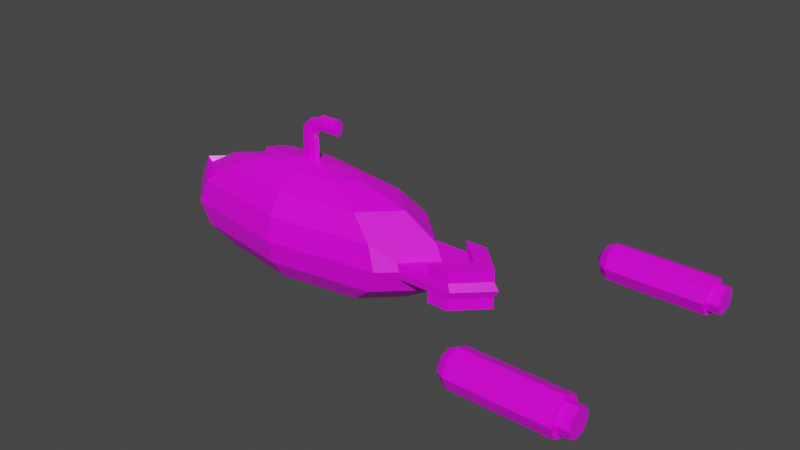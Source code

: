 # Source: Chase.blend  (saved by Blender 2.80.75; exported with 4.5.12 LTS)
import bpy
from mathutils import Matrix  # noqa: F401  (used for matrix-valued properties, if any)

bpy.ops.wm.read_factory_settings(use_empty=True)
scene = bpy.context.scene
scene.name = 'Scene'

# ---- collections
col_collection = bpy.data.collections.new('Collection'); scene.collection.children.link(col_collection)

# ---- images (referenced by path relative to the original .blend; pixels are not part of the script)
import os
ASSET_DIR = os.environ.get("B2B_ASSET_DIR", "")  # directory of the original .blend (textures are referenced by path, not embedded)
HERE = os.path.dirname(os.path.abspath(__file__))  # packed textures are extracted next to this script under _unpacked/

def load_image(name, relpath, width, height, colorspace="sRGB"):
    """Load a texture the original file referenced (path relative to the .blend, or extracted next to this script)."""
    p = next((c for c in (os.path.join(HERE, relpath), os.path.join(ASSET_DIR, relpath)) if relpath and os.path.exists(c)), "")
    if p:
        img = bpy.data.images.load(p, check_existing=True)
        img.name = name
    else:  # same state as the original file: an image datablock whose file is absent (Cycles renders it pink)
        img = bpy.data.images.new(name, width, height)
        img.source = "FILE"
        img.filepath = "//" + (relpath or name)
    img.colorspace_settings.name = colorspace
    return img
img_imphenziapalette01_png_001 = load_image('ImphenziaPalette01.png.001', 'ImphenziaPalette01.png', 1024, 1024, 'sRGB')

# ---- materials (node trees are filled in below, after node groups)
mat_material = bpy.data.materials.new('Material')
mat_material.alpha_threshold = 0.0
mat_material.use_transparent_shadow = False
mat_material.line_color = (0.0, 0.0, 0.0, 1.0)

# ---- material node trees
mat_material.use_nodes = True; mat_material.node_tree.nodes.clear()
_N = mat_material.node_tree.nodes; _L = mat_material.node_tree.links
n0 = _N.new('ShaderNodeOutputMaterial'); n0.name = 'Material Output'; n0.location = (300, 300)
n1 = _N.new('ShaderNodeBsdfPrincipled'); n1.name = 'Principled BSDF'; n1.location = (10, 300)
n1.distribution = 'GGX'
n1.subsurface_method = 'BURLEY'
n1.inputs[2].default_value = 0.4
n1.inputs[3].default_value = 1.45
n1.inputs[27].default_value = (0.0, 0.0, 0.0, 1.0)
n1.inputs[28].default_value = 1.0
n2 = _N.new('ShaderNodeTexImage'); n2.name = 'Image Texture'; n2.location = (-538, 154)
n2.image = img_imphenziapalette01_png_001
n2.interpolation = 'Closest'
_L.new(n1.outputs[0], n0.inputs[0])
_L.new(n2.outputs[0], n1.inputs[0])
n0.is_active_output = True

# ---- world
world_world = bpy.data.worlds.new('World'); scene.world = world_world
world_world.use_nodes = True; world_world.node_tree.nodes.clear()
_N = world_world.node_tree.nodes; _L = world_world.node_tree.links
n0 = _N.new('ShaderNodeOutputWorld'); n0.name = 'World Output'; n0.location = (300, 300)
n1 = _N.new('ShaderNodeBackground'); n1.name = 'Background'; n1.location = (10, 300)
n1.inputs[0].default_value = (0.05088, 0.05088, 0.05088, 1.0)
_L.new(n1.outputs[0], n0.inputs[0])
n0.is_active_output = True
world_world.color = (0.05088, 0.05088, 0.05088)
world_world.use_sun_shadow = False
world_world.sun_shadow_jitter_overblur = 0.0

# ---- meshes
me_sphere = bpy.data.meshes.new('Sphere')
me_sphere.from_pydata([(0.0, 1.0, -4.371e-08), (0.2161, 3.521e-07, 1.504), (0.2706, 0.2706, 0.9239), (0.5, 0.5, 0.7071), (0.7915, 0.4447, 0.1224), (0.812, 0.4633, -4.272e-08), (0.7915, 0.4447, -0.1224), (0.5, 0.5, -0.7071), (0.2706, 0.2706, -0.9239), (0.06109, 1.485e-07, 0.9988), (0.7071, 1.634e-07, 0.7071), (0.9683, 1.664e-07, 0.1211), (1.316, 1.454e-07, 0.1211), (0.9239, 1.634e-07, -0.3827), (0.7071, 1.634e-07, -0.7071), (0.3827, 1.485e-07, -0.9239), (0.0, 1.51e-07, -1.0), (0.0432, -0.0432, 0.9988), (0.5, -0.5, 0.7071), (0.7915, -0.4447, 0.1224), (0.812, -0.4633, -4.272e-08), (0.7915, -0.4447, -0.1224), (0.5, -0.5, -0.7071), (0.2706, -0.2706, -0.9239), (1.244e-08, -0.06109, 0.9988), (1.244e-08, -0.7071, 0.7071), (4.224e-08, -0.9239, 0.3827), (1.244e-08, -1.0, -4.371e-08), (4.224e-08, -0.9239, -0.3827), (1.244e-08, -0.7071, -0.7071), (1.244e-08, -0.3827, -0.9239), (-0.0432, -0.0432, 0.9988), (-0.5, -0.5, 0.7071), (-0.6533, -0.6533, 0.3827), (-0.7071, -0.7071, -4.371e-08), (-0.6533, -0.6533, -0.3827), (-0.5, -0.5, -0.7071), (-0.2706, -0.2706, -0.9239), (-0.06109, 1.634e-07, 0.9988), (-0.9239, 1.038e-07, 0.3827), (-1.0, 1.634e-07, -4.371e-08), (-0.9239, 1.038e-07, -0.3827), (-0.7071, 1.634e-07, -0.7071), (-0.3827, 1.634e-07, -0.9239), (-0.0432, 0.0432, 0.9988), (-0.5, 0.5, 0.7071), (-0.6533, 0.6533, 0.3827), (-0.7071, 0.7071, -4.371e-08), (-0.6533, 0.6533, -0.3827), (-0.5, 0.5, -0.7071), (-0.2706, 0.2706, -0.9239), (-2.462e-09, 0.06109, 0.9988), (-1.736e-08, 0.7071, 0.7071), (-4.717e-08, 0.9239, 0.3827), (-4.717e-08, 0.9239, -0.3827), (-1.736e-08, 0.7071, -0.7071), (-2.462e-09, 0.3827, -0.9239), (0.6533, 0.6533, 0.3827), (0.7071, 0.7071, -4.371e-08), (0.6533, 0.6533, -0.3827), (0.9683, 1.684e-07, -0.1211), (0.9239, 1.634e-07, 0.3827), (0.6533, -0.6533, 0.3827), (0.7071, -0.7071, -4.371e-08), (0.6533, -0.6533, -0.3827), (1.181, 1.483e-07, 0.1211), (1.004, 0.4447, -0.1224), (1.181, 1.502e-07, -0.1211), (1.025, 0.4633, -5.406e-08), (1.025, -0.4633, -5.406e-08), (1.004, 0.4447, 0.1224), (1.004, 0.4447, -0.1224), (1.004, -0.4447, 0.1224), (1.004, -0.4447, -0.1224), (1.348, 1.126e-07, -8.098e-08), (1.316, 1.474e-07, -0.1211), (1.16, 0.4633, -7.999e-08), (1.16, -0.4633, -7.999e-08), (1.14, 0.4447, 0.1224), (1.14, 0.4447, -0.1224), (1.14, -0.4447, 0.1224), (1.14, -0.4447, -0.1224), (1.14, 0.4447, -0.1224), (1.316, 1.454e-07, 0.1211), (1.181, 1.483e-07, 0.1211), (1.004, -0.4447, 0.1224), (1.14, -0.4447, 0.1224), (1.181, 1.502e-07, -0.1211), (1.004, 0.4447, 0.1224), (1.004, -0.4447, -0.1224), (1.316, 1.474e-07, -0.1211), (1.14, 0.4447, 0.1224), (1.14, -0.4447, -0.1224), (1.004, 0.4447, -0.1224), (1.14, 0.4447, -0.1224), (1.316, 1.454e-07, 0.1211), (1.181, 1.483e-07, 0.1211), (1.004, -0.4447, 0.1224), (1.14, -0.4447, 0.1224), (1.181, 1.502e-07, -0.1211), (1.004, 0.4447, 0.1224), (1.004, -0.4447, -0.1224), (1.316, 1.474e-07, -0.1211), (1.14, 0.4447, 0.1224), (1.14, -0.4447, -0.1224), (1.004, 0.4442, -0.3082), (1.14, 0.4442, -0.3082), (1.316, 1.454e-07, 0.3069), (1.181, 1.482e-07, 0.3069), (1.004, -0.4442, 0.3082), (1.14, -0.4442, 0.3082), (1.181, 1.565e-07, -0.3069), (1.004, 0.4442, 0.3082), (1.004, -0.4442, -0.3082), (1.316, 1.536e-07, -0.3069), (1.14, 0.4442, 0.3082), (1.14, -0.4442, -0.3082), (-0.2391, -0.2706, 0.8418), (-0.4685, -0.5, 0.625), (-0.6218, -0.6533, 0.3006), (-0.3512, 1.634e-07, 0.8418), (-0.6756, 1.634e-07, 0.625), (-0.8923, 1.038e-07, 0.3006), (-0.2391, 0.2706, 0.8418), (-0.4685, 0.5, 0.625), (-0.6218, 0.6533, 0.3006), (0.3827, 1.485e-07, 0.9239), (0.0432, 0.0432, 0.9988), (0.2706, -0.2706, 0.9239), (1.244e-08, -0.3827, 0.9239), (-0.2706, -0.2706, 0.9239), (-0.3827, 1.634e-07, 0.9239), (-0.2706, 0.2706, 0.9239), (-2.462e-09, 0.3827, 0.9239), (0.2168, 2.485e-07, 1.634), (0.0432, 0.0432, 1.369), (7.896e-08, 0.06109, 1.369), (0.06109, 3.623e-07, 1.369), (0.0432, -0.0432, 1.369), (9.386e-08, -0.06109, 1.369), (-0.0432, -0.0432, 1.369), (-0.06109, 3.772e-07, 1.369), (-0.0432, 0.0432, 1.369), (0.03737, 0.0432, 1.438), (-4.057e-05, 0.06109, 1.473), (0.05287, 3.605e-07, 1.424), (0.03737, -0.0432, 1.438), (-4.055e-05, -0.06109, 1.473), (-0.03745, -0.0432, 1.508), (-0.05295, 3.754e-07, 1.522), (-0.03745, 0.0432, 1.508), (0.05997, 0.0432, 1.52), (0.03837, 0.06109, 1.58), (0.06892, 3.603e-07, 1.495), (0.05997, -0.0432, 1.52), (0.03837, -0.06109, 1.58), (0.01677, -0.0432, 1.64), (0.007824, 3.752e-07, 1.665), (0.01677, 0.0432, 1.64), (0.09657, 0.0432, 1.565), (0.09657, 0.06109, 1.634), (0.09657, 3.604e-07, 1.536), (0.09657, -0.0432, 1.565), (0.09657, -0.06109, 1.634), (0.09657, -0.0432, 1.704), (0.09657, 3.753e-07, 1.733), (0.09657, 0.0432, 1.704), (0.2161, 0.0432, 1.565), (0.2161, 0.06109, 1.634), (0.2161, 3.528e-07, 1.536), (0.2161, -0.0432, 1.565), (0.2161, -0.06109, 1.634), (0.2161, -0.0432, 1.704), (0.2161, 3.677e-07, 1.733), (0.2161, 0.0432, 1.704), (0.09657, 3.611e-07, 1.504), (0.09657, 0.06954, 1.546), (0.2161, 0.06954, 1.546), (0.2161, -0.0934, 1.634), (0.09657, -0.0934, 1.634), (0.09657, -0.06954, 1.546), (0.2161, -0.06954, 1.546), (0.2161, 3.765e-07, 1.765), (0.09657, 3.819e-07, 1.765), (0.09657, -0.06954, 1.723), (0.2161, -0.06954, 1.723), (0.2161, 0.0934, 1.634), (0.09657, 0.0934, 1.634), (0.09657, 0.06954, 1.723), (0.2161, 0.06954, 1.723), (1.6, -1.518, -2.694e-07), (2.203, -1.518, -2.253e-07), (1.6, -1.604, -0.2065), (2.203, -1.604, -0.2065), (1.6, -1.81, -0.2921), (2.203, -1.81, -0.2921), (1.6, -2.017, -0.2065), (2.203, -2.017, -0.2065), (1.6, -2.102, -3.39e-07), (2.203, -2.102, -2.949e-07), (1.6, -2.017, 0.2065), (2.203, -2.017, 0.2065), (1.6, -1.81, 0.2921), (2.203, -1.81, 0.2921), (1.6, -1.604, 0.2065), (2.203, -1.604, 0.2065), (1.55, -1.588, -2.935e-07), (1.55, -1.653, -0.1572), (1.55, -1.81, -0.2222), (1.55, -1.967, -0.1572), (1.55, -2.032, -3.465e-07), (1.55, -1.967, 0.1572), (1.55, -1.81, 0.2222), (1.55, -1.653, 0.1572), (1.496, -1.81, -3.075e-07), (1.496, -1.81, -3.068e-07), (1.496, -1.81, -3.112e-07), (1.496, -1.81, -3.068e-07), (1.496, -1.81, -3.075e-07), (1.496, -1.81, -3.068e-07), (1.496, -1.81, -3.112e-07), (1.496, -1.81, -3.068e-07), (2.203, -1.659, -0.151), (2.203, -1.597, -2.419e-07), (2.203, -1.81, -0.2135), (2.203, -1.961, -0.151), (2.203, -2.024, -2.884e-07), (2.203, -1.961, 0.151), (2.203, -1.81, 0.2135), (2.203, -1.659, 0.151), (2.203, -1.604, -0.2065), (2.203, -1.518, -2.253e-07), (2.203, -1.81, -0.2921), (2.203, -2.017, -0.2065), (2.203, -2.102, -2.949e-07), (2.203, -2.017, 0.2065), (2.203, -1.81, 0.2921), (2.203, -1.604, 0.2065), (2.274, -1.659, -0.151), (2.274, -1.597, -2.569e-07), (2.274, -1.81, -0.2135), (2.274, -1.961, -0.151), (2.274, -2.024, -3.035e-07), (2.274, -1.961, 0.151), (2.274, -1.81, 0.2135), (2.274, -1.659, 0.151), (1.6, 2.292, -0.1511), (2.203, 2.292, -0.1511), (1.6, 2.207, -0.3577), (2.203, 2.207, -0.3577), (1.6, 2.0, -0.4432), (2.203, 2.0, -0.4432), (1.6, 1.794, -0.3577), (2.203, 1.794, -0.3577), (1.6, 1.708, -0.1511), (2.203, 1.708, -0.1511), (1.6, 1.794, 0.05539), (2.203, 1.794, 0.05539), (1.6, 2.0, 0.1409), (2.203, 2.0, 0.1409), (1.6, 2.207, 0.05539), (2.203, 2.207, 0.05539), (1.55, 2.223, -0.1511), (1.55, 2.157, -0.3083), (1.55, 2.0, -0.3734), (1.55, 1.843, -0.3083), (1.55, 1.778, -0.1511), (1.55, 1.843, 0.006013), (1.55, 2.0, 0.07111), (1.55, 2.157, 0.006013), (1.496, 2.0, -0.1511), (1.496, 2.0, -0.1511), (1.496, 2.0, -0.1511), (1.496, 2.0, -0.1511), (1.496, 2.0, -0.1511), (1.496, 2.0, -0.1511), (1.496, 2.0, -0.1511), (1.496, 2.0, -0.1511), (2.203, 2.151, -0.3021), (2.203, 2.214, -0.1511), (2.203, 2.0, -0.3646), (2.203, 1.849, -0.3021), (2.203, 1.787, -0.1511), (2.203, 1.849, -0.0001738), (2.203, 2.0, 0.06236), (2.203, 2.151, -0.0001737), (2.203, 2.207, -0.3577), (2.203, 2.292, -0.1511), (2.203, 2.0, -0.4432), (2.203, 1.794, -0.3577), (2.203, 1.708, -0.1511), (2.203, 1.794, 0.05539), (2.203, 2.0, 0.1409), (2.203, 2.207, 0.05539), (2.274, 2.151, -0.3021), (2.274, 2.214, -0.1511), (2.274, 2.0, -0.3646), (2.274, 1.849, -0.3021), (2.274, 1.787, -0.1511), (2.274, 1.849, -0.0001738), (2.274, 2.0, 0.06236), (2.274, 2.151, -0.0001737)], [], [(55, 54, 59, 7), (0, 53, 57, 58), (52, 133, 2, 3), (56, 55, 7, 8), (54, 0, 58, 59), (53, 52, 3, 57), (127, 51, 136, 135), (16, 56, 8), (8, 7, 14, 15), (5, 4, 70, 68), (57, 3, 10, 61), (9, 127, 135, 137), (16, 8, 15), (7, 59, 13, 14), (60, 6, 71, 67), (3, 2, 126, 10), (61, 10, 18, 62), (24, 17, 138, 139), (16, 15, 23), (14, 13, 64, 22), (19, 20, 69, 72), (10, 126, 128, 18), (15, 14, 22, 23), (11, 19, 72, 65), (16, 23, 30), (22, 64, 28, 29), (63, 62, 26, 27), (18, 128, 129, 25), (23, 22, 29, 30), (64, 63, 27, 28), (62, 18, 25, 26), (38, 31, 140, 141), (25, 129, 130, 32), (30, 29, 36, 37), (28, 27, 34, 35), (26, 25, 32, 33), (51, 44, 142, 136), (16, 30, 37), (29, 28, 35, 36), (27, 26, 33, 34), (37, 36, 42, 43), (35, 34, 40, 41), (46, 39, 122, 125), (17, 9, 137, 138), (16, 37, 43), (36, 35, 41, 42), (34, 33, 39, 40), (131, 132, 123, 120), (31, 24, 139, 140), (16, 43, 50), (42, 41, 48, 49), (40, 39, 46, 47), (39, 33, 119, 122), (43, 42, 49, 50), (41, 40, 47, 48), (33, 32, 118, 119), (49, 48, 54, 55), (47, 46, 53, 0), (45, 132, 133, 52), (50, 49, 55, 56), (48, 47, 0, 54), (46, 45, 52, 53), (44, 38, 141, 142), (16, 50, 56), (4, 5, 58, 57), (5, 6, 59, 58), (6, 60, 13, 59), (11, 4, 57, 61), (20, 19, 62, 63), (21, 20, 63, 64), (19, 11, 61, 62), (60, 21, 64, 13), (68, 70, 78, 76), (12, 78, 91, 83), (72, 69, 77, 80), (67, 71, 66, 87), (21, 60, 67, 73), (20, 21, 73, 69), (4, 11, 65, 70), (6, 5, 68, 71), (79, 76, 74, 75), (76, 78, 12, 74), (74, 12, 80, 77), (75, 74, 77, 81), (80, 12, 83, 86), (69, 73, 81, 77), (78, 70, 88, 91), (71, 68, 76, 79), (91, 88, 100, 103), (84, 85, 97, 96), (83, 91, 103, 95), (88, 84, 96, 100), (72, 80, 86, 85), (75, 81, 92, 90), (65, 72, 85, 84), (71, 79, 82, 66), (70, 65, 84, 88), (81, 73, 89, 92), (73, 67, 87, 89), (79, 75, 90, 82), (96, 97, 109, 108), (95, 103, 115, 107), (100, 96, 108, 112), (94, 102, 114, 106), (85, 86, 98, 97), (86, 83, 95, 98), (89, 87, 99, 101), (92, 89, 101, 104), (87, 66, 93, 99), (90, 92, 104, 102), (66, 82, 94, 93), (82, 90, 102, 94), (111, 105, 106, 114), (108, 109, 110, 107), (113, 111, 114, 116), (112, 108, 107, 115), (103, 100, 112, 115), (97, 98, 110, 109), (98, 95, 107, 110), (101, 99, 111, 113), (104, 101, 113, 116), (99, 93, 105, 111), (102, 104, 116, 114), (93, 94, 106, 105), (119, 118, 121, 122), (118, 117, 120, 121), (121, 120, 123, 124), (122, 121, 124, 125), (132, 45, 124, 123), (32, 130, 117, 118), (45, 46, 125, 124), (130, 131, 120, 117), (127, 9, 126, 2), (9, 17, 128, 126), (17, 24, 129, 128), (24, 31, 130, 129), (31, 38, 131, 130), (38, 44, 132, 131), (44, 51, 133, 132), (51, 127, 2, 133), (142, 141, 149, 150), (135, 136, 144, 143), (137, 135, 143, 145), (139, 138, 146, 147), (141, 140, 148, 149), (136, 142, 150, 144), (138, 137, 145, 146), (140, 139, 147, 148), (145, 143, 151, 153), (147, 146, 154, 155), (149, 148, 156, 157), (144, 150, 158, 152), (146, 145, 153, 154), (148, 147, 155, 156), (150, 149, 157, 158), (143, 144, 152, 151), (152, 158, 166, 160), (154, 153, 161, 162), (156, 155, 163, 164), (158, 157, 165, 166), (151, 152, 160, 159), (153, 151, 159, 161), (155, 154, 162, 163), (157, 156, 164, 165), (172, 173, 182, 185), (166, 165, 183, 188), (171, 172, 185, 178), (165, 164, 184, 183), (170, 171, 178, 181), (164, 163, 179, 184), (169, 170, 181, 1), (163, 162, 180, 179), (168, 134, 167), (167, 134, 169), (169, 134, 170), (170, 134, 171), (171, 134, 172), (172, 134, 173), (173, 134, 174), (174, 134, 168), (180, 175, 1, 181), (184, 179, 178, 185), (188, 183, 182, 189), (176, 187, 186, 177), (175, 176, 177, 1), (179, 180, 181, 178), (183, 184, 185, 182), (187, 188, 189, 186), (160, 166, 188, 187), (173, 174, 189, 182), (159, 160, 187, 176), (174, 168, 186, 189), (161, 159, 176, 175), (168, 167, 177, 186), (162, 161, 175, 180), (167, 169, 1, 177), (190, 191, 193, 192), (192, 193, 195, 194), (194, 195, 197, 196), (196, 197, 199, 198), (198, 199, 201, 200), (200, 201, 203, 202), (197, 195, 232, 233), (202, 203, 205, 204), (204, 205, 191, 190), (202, 204, 213, 212), (212, 213, 221, 220), (192, 194, 208, 207), (198, 200, 211, 210), (204, 190, 206, 213), (190, 192, 207, 206), (194, 196, 209, 208), (200, 202, 212, 211), (196, 198, 210, 209), (214, 215, 216, 217, 218, 219, 220, 221), (210, 211, 219, 218), (208, 209, 217, 216), (206, 207, 215, 214), (213, 206, 214, 221), (211, 212, 220, 219), (209, 210, 218, 217), (207, 208, 216, 215), (225, 224, 240, 241), (203, 201, 235, 236), (199, 197, 233, 234), (205, 203, 236, 237), (195, 193, 230, 232), (201, 199, 234, 235), (191, 205, 237, 231), (193, 191, 231, 230), (223, 222, 230, 231), (222, 224, 232, 230), (224, 225, 233, 232), (225, 226, 234, 233), (226, 227, 235, 234), (227, 228, 236, 235), (228, 229, 237, 236), (229, 223, 231, 237), (238, 239, 245, 244, 243, 242, 241, 240), (222, 223, 239, 238), (223, 229, 245, 239), (228, 227, 243, 244), (226, 225, 241, 242), (224, 222, 238, 240), (229, 228, 244, 245), (227, 226, 242, 243), (246, 247, 249, 248), (248, 249, 251, 250), (250, 251, 253, 252), (252, 253, 255, 254), (254, 255, 257, 256), (256, 257, 259, 258), (253, 251, 288, 289), (258, 259, 261, 260), (260, 261, 247, 246), (258, 260, 269, 268), (268, 269, 277, 276), (248, 250, 264, 263), (254, 256, 267, 266), (260, 246, 262, 269), (246, 248, 263, 262), (250, 252, 265, 264), (256, 258, 268, 267), (252, 254, 266, 265), (270, 271, 272, 273, 274, 275, 276, 277), (266, 267, 275, 274), (264, 265, 273, 272), (262, 263, 271, 270), (269, 262, 270, 277), (267, 268, 276, 275), (265, 266, 274, 273), (263, 264, 272, 271), (281, 280, 296, 297), (259, 257, 291, 292), (255, 253, 289, 290), (261, 259, 292, 293), (251, 249, 286, 288), (257, 255, 290, 291), (247, 261, 293, 287), (249, 247, 287, 286), (279, 278, 286, 287), (278, 280, 288, 286), (280, 281, 289, 288), (281, 282, 290, 289), (282, 283, 291, 290), (283, 284, 292, 291), (284, 285, 293, 292), (285, 279, 287, 293), (294, 295, 301, 300, 299, 298, 297, 296), (278, 279, 295, 294), (279, 285, 301, 295), (284, 283, 299, 300), (282, 281, 297, 298), (280, 278, 294, 296), (285, 284, 300, 301), (283, 282, 298, 299)])
me_sphere.polygons.foreach_set('use_smooth', [1, 1, 1, 1, 1, 1, 1, 1, 1, 1, 1, 1, 1, 1, 1, 1, 1, 1, 1, 1, 1, 1, 1, 1, 1, 1, 1, 1, 1, 1, 1, 1, 1, 1, 1, 1, 1, 1, 1, 1, 1, 1, 1, 1, 1, 1, 1, 1, 1, 1, 1, 1, 1, 1, 1, 1, 1, 1, 1, 1, 1, 1, 1, 1, 1, 1, 1, 1, 1, 1, 1, 1, 1, 1, 1, 1, 1, 1, 1, 1, 1, 1, 1, 1, 1, 1, 1, 1, 1, 1, 1, 1, 1, 1, 1, 1, 1, 1, 1, 1, 1, 1, 1, 1, 1, 1, 1, 1, 1, 1, 1, 1, 1, 1, 1, 1, 1, 1, 1, 1, 1, 1, 1, 1, 1, 1, 1, 1, 1, 1, 1, 1, 1, 1, 1, 1, 1, 1, 1, 1, 1, 1, 1, 1, 1, 1, 1, 1, 1, 1, 1, 1, 1, 1, 1, 1, 1, 1, 1, 1, 1, 1, 1, 1, 1, 1, 1, 1, 1, 1, 1, 1, 1, 1, 1, 1, 1, 1, 1, 1, 1, 1, 1, 1, 1, 1, 1, 1, 1, 1, 1, 1, 1, 1, 1, 1, 0, 0, 0, 0, 0, 0, 0, 0, 0, 0, 0, 0, 0, 0, 0, 0, 0, 0, 0, 0, 0, 0, 0, 0, 0, 0, 0, 0, 0, 0, 0, 0, 0, 0, 0, 0, 0, 0, 0, 0, 0, 0, 0, 0, 0, 0, 0, 0, 0, 0, 0, 0, 0, 0, 0, 0, 0, 0, 0, 0, 0, 0, 0, 0, 0, 0, 0, 0, 0, 0, 0, 0, 0, 0, 0, 0, 0, 0, 0, 0, 0, 0, 0, 0, 0, 0, 0, 0, 0, 0, 0, 0, 0, 0, 0, 0, 0, 0, 0, 0])
_k = set([(0, 47), (0, 53), (0, 54), (0, 58), (1, 175), (1, 177), (1, 181), (2, 3), (2, 126), (2, 127), (2, 133), (3, 10), (3, 52), (3, 57), (4, 5), (4, 11), (4, 57), (4, 70), (5, 6), (5, 58), (5, 68), (6, 59), (6, 60), (6, 71), (7, 8), (7, 14), (7, 55), (7, 59), (8, 15), (8, 16), (8, 56), (9, 17), (9, 126), (9, 127), (9, 137), (10, 18), (10, 61), (10, 126), (11, 19), (11, 61), (12, 74), (12, 78), (12, 80), (13, 14), (13, 59), (13, 60), (13, 64), (14, 15), (14, 22), (15, 16), (15, 23), (16, 23), (16, 30), (16, 37), (16, 43), (16, 50), (16, 56), (17, 24), (17, 128), (17, 138), (18, 25), (18, 62), (18, 128), (19, 20), (19, 62), (19, 72), (20, 21), (20, 63), (20, 69), (21, 60), (21, 64), (21, 73), (22, 23), (22, 29), (22, 64), (23, 30), (24, 31), (24, 129), (24, 139), (25, 26), (25, 32), (25, 129), (26, 27), (26, 33), (26, 62), (27, 28), (27, 34), (27, 63), (28, 29), (28, 35), (28, 64), (29, 30), (29, 36), (30, 37), (31, 38), (31, 130), (31, 140), (32, 33), (32, 118), (32, 130), (33, 34), (33, 39), (33, 119), (34, 35), (34, 40), (35, 36), (35, 41), (36, 37), (36, 42), (37, 43), (38, 44), (38, 131), (38, 141), (39, 40), (39, 46), (39, 122), (40, 41), (40, 47), (41, 42), (41, 48), (42, 43), (42, 49), (43, 50), (44, 51), (44, 132), (44, 142), (45, 46), (45, 52), (45, 124), (45, 132), (46, 47), (46, 53), (46, 125), (47, 48), (48, 49), (48, 54), (49, 50), (49, 55), (50, 56), (51, 127), (51, 133), (51, 136), (52, 53), (52, 133), (53, 57), (54, 55), (54, 59), (55, 56), (57, 58), (57, 61), (58, 59), (61, 62), (62, 63), (63, 64), (67, 71), (67, 73), (68, 76), (69, 77), (70, 78), (71, 79), (72, 80), (73, 81), (74, 75), (74, 76), (74, 77), (75, 79), (75, 81), (76, 78), (76, 79), (77, 80), (77, 81), (93, 94), (93, 99), (93, 105), (94, 102), (94, 106), (95, 98), (95, 103), (95, 107), (96, 97), (96, 100), (96, 108), (97, 98), (97, 109), (98, 110), (99, 101), (99, 111), (100, 103), (100, 112), (101, 104), (101, 113), (102, 104), (102, 114), (103, 115), (104, 116), (105, 106), (105, 111), (106, 114), (107, 110), (107, 115), (108, 109), (108, 112), (109, 110), (111, 113), (112, 115), (113, 116), (114, 116), (117, 118), (117, 120), (117, 130), (118, 119), (118, 121), (119, 122), (120, 121), (120, 123), (120, 131), (121, 122), (121, 124), (122, 125), (123, 124), (123, 132), (124, 125), (126, 128), (127, 135), (128, 129), (129, 130), (130, 131), (131, 132), (132, 133), (134, 167), (134, 170), (134, 173), (135, 136), (135, 137), (135, 143), (136, 142), (136, 144), (137, 138), (137, 145), (138, 139), (138, 146), (139, 140), (139, 147), (140, 141), (140, 148), (141, 142), (141, 149), (142, 150), (143, 144), (143, 145), (143, 151), (144, 150), (144, 152), (145, 146), (145, 153), (146, 147), (146, 154), (147, 148), (147, 155), (148, 149), (148, 156), (149, 150), (149, 157), (150, 158), (151, 152), (151, 153), (151, 159), (152, 158), (152, 160), (153, 154), (153, 161), (154, 155), (154, 162), (155, 156), (155, 163), (156, 157), (156, 164), (157, 158), (157, 165), (158, 166), (159, 160), (159, 161), (160, 166), (161, 162), (162, 163), (163, 164), (164, 165), (165, 166), (175, 176), (175, 180), (176, 177), (176, 187), (177, 186), (178, 179), (178, 181), (178, 185), (179, 180), (179, 184), (180, 181), (182, 183), (182, 185), (182, 189), (183, 184), (183, 188), (184, 185), (186, 187), (186, 189), (187, 188), (188, 189)])
me_sphere.attributes.new('sharp_edge', 'BOOLEAN', 'EDGE').data.foreach_set('value', [ (min(e.vertices), max(e.vertices)) in _k for e in me_sphere.edges])
_uv = me_sphere.uv_layers.new(name='UVMap')
_uv.uv.foreach_set('vector', [0.4349, 0.6674, 0.4349, 0.6674, 0.4349, 0.6674, 0.4349, 0.6674, 0.6829, 0.931, 0.6829, 0.931, 0.6829, 0.931, 0.6829, 0.931, 0.6829, 0.931, 0.6829, 0.931, 0.6829, 0.931, 0.6829, 0.931, 0.4349, 0.6674, 0.4349, 0.6674, 0.4349, 0.6674, 0.4349, 0.6674, 0.6829, 0.931, 0.6829, 0.931, 0.6829, 0.931, 0.6829, 0.931, 0.6829, 0.931, 0.6829, 0.931, 0.6829, 0.931, 0.6829, 0.931, 0.6829, 0.931, 0.6829, 0.931, 0.6829, 0.931, 0.6829, 0.931, 0.4349, 0.6674, 0.4349, 0.6674, 0.4349, 0.6674, 0.4349, 0.6674, 0.4349, 0.6674, 0.4349, 0.6674, 0.4349, 0.6674, 0.9527, 0.9372, 0.9527, 0.9372, 0.9527, 0.9372, 0.9527, 0.9372, 0.6829, 0.931, 0.6829, 0.931, 0.6829, 0.931, 0.6829, 0.931, 0.6829, 0.931, 0.6829, 0.931, 0.6829, 0.931, 0.6829, 0.931, 0.4349, 0.6674, 0.4349, 0.6674, 0.4349, 0.6674, 0.4349, 0.6674, 0.4349, 0.6674, 0.4349, 0.6674, 0.4349, 0.6674, 0.9527, 0.9372, 0.9527, 0.9372, 0.9527, 0.9372, 0.9527, 0.9372, 0.6829, 0.931, 0.6829, 0.931, 0.6829, 0.931, 0.6829, 0.931, 0.6829, 0.931, 0.6829, 0.931, 0.6829, 0.931, 0.6829, 0.931, 0.6829, 0.931, 0.6829, 0.931, 0.6829, 0.931, 0.6829, 0.931, 0.4349, 0.6674, 0.4349, 0.6674, 0.4349, 0.6674, 0.4349, 0.6674, 0.4349, 0.6674, 0.4349, 0.6674, 0.4349, 0.6674, 0.9527, 0.9372, 0.9527, 0.9372, 0.9527, 0.9372, 0.9527, 0.9372, 0.6829, 0.931, 0.6829, 0.931, 0.6829, 0.931, 0.6829, 0.931, 0.4349, 0.6674, 0.4349, 0.6674, 0.4349, 0.6674, 0.4349, 0.6674, 0.9527, 0.9372, 0.9527, 0.9372, 0.9527, 0.9372, 0.9527, 0.9372, 0.4349, 0.6674, 0.4349, 0.6674, 0.4349, 0.6674, 0.4349, 0.6674, 0.4349, 0.6674, 0.4349, 0.6674, 0.4349, 0.6674, 0.6829, 0.931, 0.6829, 0.931, 0.6829, 0.931, 0.6829, 0.931, 0.6829, 0.931, 0.6829, 0.931, 0.6829, 0.931, 0.6829, 0.931, 0.4349, 0.6674, 0.4349, 0.6674, 0.4349, 0.6674, 0.4349, 0.6674, 0.6829, 0.931, 0.6829, 0.931, 0.6829, 0.931, 0.6829, 0.931, 0.6829, 0.931, 0.6829, 0.931, 0.6829, 0.931, 0.6829, 0.931, 0.6829, 0.931, 0.6829, 0.931, 0.6829, 0.931, 0.6829, 0.931, 0.6829, 0.931, 0.6829, 0.931, 0.6829, 0.931, 0.6829, 0.931, 0.4349, 0.6674, 0.4349, 0.6674, 0.4349, 0.6674, 0.4349, 0.6674, 0.6829, 0.931, 0.6829, 0.931, 0.6829, 0.931, 0.6829, 0.931, 0.6829, 0.931, 0.6829, 0.931, 0.6829, 0.931, 0.6829, 0.931, 0.6829, 0.931, 0.6829, 0.931, 0.6829, 0.931, 0.6829, 0.931, 0.4349, 0.6674, 0.4349, 0.6674, 0.4349, 0.6674, 0.4349, 0.6674, 0.4349, 0.6674, 0.4349, 0.6674, 0.4349, 0.6674, 0.6829, 0.931, 0.6829, 0.931, 0.6829, 0.931, 0.6829, 0.931, 0.4349, 0.6674, 0.4349, 0.6674, 0.4349, 0.6674, 0.4349, 0.6674, 0.6829, 0.931, 0.6829, 0.931, 0.6829, 0.931, 0.6829, 0.931, 0.6829, 0.931, 0.6829, 0.931, 0.6829, 0.931, 0.6829, 0.931, 0.6829, 0.931, 0.6829, 0.931, 0.6829, 0.931, 0.6829, 0.931, 0.4349, 0.6674, 0.4349, 0.6674, 0.4349, 0.6674, 0.4349, 0.6674, 0.4349, 0.6674, 0.4349, 0.6674, 0.4349, 0.6674, 0.6829, 0.931, 0.6829, 0.931, 0.6829, 0.931, 0.6829, 0.931, 0.6829, 0.931, 0.6829, 0.931, 0.6829, 0.931, 0.6829, 0.931, 0.6829, 0.931, 0.6829, 0.931, 0.6829, 0.931, 0.6829, 0.931, 0.4349, 0.6674, 0.4349, 0.6674, 0.4349, 0.6674, 0.4349, 0.6674, 0.4349, 0.6674, 0.4349, 0.6674, 0.4349, 0.6674, 0.6829, 0.931, 0.6829, 0.931, 0.6829, 0.931, 0.6829, 0.931, 0.6829, 0.931, 0.6829, 0.931, 0.6829, 0.931, 0.6829, 0.931, 0.4349, 0.6674, 0.4349, 0.6674, 0.4349, 0.6674, 0.4349, 0.6674, 0.6829, 0.931, 0.6829, 0.931, 0.6829, 0.931, 0.6829, 0.931, 0.6829, 0.931, 0.6829, 0.931, 0.6829, 0.931, 0.6829, 0.931, 0.4349, 0.6674, 0.4349, 0.6674, 0.4349, 0.6674, 0.4349, 0.6674, 0.6829, 0.931, 0.6829, 0.931, 0.6829, 0.931, 0.6829, 0.931, 0.6829, 0.931, 0.6829, 0.931, 0.6829, 0.931, 0.6829, 0.931, 0.4349, 0.6674, 0.4349, 0.6674, 0.4349, 0.6674, 0.4349, 0.6674, 0.6829, 0.931, 0.6829, 0.931, 0.6829, 0.931, 0.6829, 0.931, 0.6829, 0.931, 0.6829, 0.931, 0.6829, 0.931, 0.6829, 0.931, 0.6829, 0.931, 0.6829, 0.931, 0.6829, 0.931, 0.6829, 0.931, 0.4349, 0.6674, 0.4349, 0.6674, 0.4349, 0.6674, 0.6829, 0.931, 0.6829, 0.931, 0.6829, 0.931, 0.6829, 0.931, 0.6829, 0.931, 0.6829, 0.931, 0.6829, 0.931, 0.6829, 0.931, 0.6829, 0.931, 0.6829, 0.931, 0.6829, 0.931, 0.6829, 0.931, 0.6829, 0.931, 0.6829, 0.931, 0.6829, 0.931, 0.6829, 0.931, 0.6829, 0.931, 0.6829, 0.931, 0.6829, 0.931, 0.6829, 0.931, 0.6829, 0.931, 0.6829, 0.931, 0.6829, 0.931, 0.6829, 0.931, 0.6829, 0.931, 0.6829, 0.931, 0.6829, 0.931, 0.6829, 0.931, 0.6829, 0.931, 0.6829, 0.931, 0.6829, 0.931, 0.6829, 0.931, 0.9527, 0.9372, 0.9527, 0.9372, 0.9527, 0.9372, 0.9527, 0.9372, 0.9527, 0.9372, 0.9527, 0.9372, 0.9527, 0.9372, 0.9527, 0.9372, 0.9527, 0.9372, 0.9527, 0.9372, 0.9527, 0.9372, 0.9527, 0.9372, 0.9527, 0.9372, 0.9527, 0.9372, 0.9527, 0.9372, 0.9527, 0.9372, 0.9527, 0.9372, 0.9527, 0.9372, 0.9527, 0.9372, 0.9527, 0.9372, 0.9527, 0.9372, 0.9527, 0.9372, 0.9527, 0.9372, 0.9527, 0.9372, 0.9527, 0.9372, 0.9527, 0.9372, 0.9527, 0.9372, 0.9527, 0.9372, 0.9527, 0.9372, 0.9527, 0.9372, 0.9527, 0.9372, 0.9527, 0.9372, 0.9527, 0.9372, 0.9527, 0.9372, 0.9527, 0.9372, 0.9527, 0.9372, 0.9527, 0.9372, 0.9527, 0.9372, 0.9527, 0.9372, 0.9527, 0.9372, 0.9527, 0.9372, 0.9527, 0.9372, 0.9527, 0.9372, 0.9527, 0.9372, 0.9527, 0.9372, 0.9527, 0.9372, 0.9527, 0.9372, 0.9527, 0.9372, 0.9527, 0.9372, 0.9527, 0.9372, 0.9527, 0.9372, 0.9527, 0.9372, 0.9527, 0.9372, 0.9527, 0.9372, 0.9527, 0.9372, 0.9527, 0.9372, 0.9527, 0.9372, 0.9527, 0.9372, 0.9527, 0.9372, 0.9527, 0.9372, 0.9527, 0.9372, 0.9527, 0.9372, 0.9527, 0.9372, 0.9527, 0.9372, 0.9527, 0.9372, 0.9527, 0.9372, 0.9527, 0.9372, 0.9527, 0.9372, 0.9527, 0.9372, 0.9527, 0.9372, 0.9527, 0.9372, 0.9527, 0.9372, 0.9527, 0.9372, 0.9527, 0.9372, 0.9527, 0.9372, 0.9527, 0.9372, 0.9527, 0.9372, 0.9527, 0.9372, 0.9527, 0.9372, 0.9527, 0.9372, 0.9527, 0.9372, 0.9527, 0.9372, 0.9527, 0.9372, 0.9527, 0.9372, 0.9527, 0.9372, 0.9527, 0.9372, 0.9527, 0.9372, 0.9527, 0.9372, 0.9527, 0.9372, 0.9527, 0.9372, 0.9527, 0.9372, 0.9527, 0.9372, 0.9527, 0.9372, 0.9527, 0.9372, 0.9527, 0.9372, 0.9527, 0.9372, 0.9527, 0.9372, 0.9527, 0.9372, 0.9527, 0.9372, 0.9527, 0.9372, 0.9527, 0.9372, 0.9527, 0.9372, 0.9527, 0.9372, 0.9527, 0.9372, 0.9527, 0.9372, 0.9527, 0.9372, 0.9527, 0.9372, 0.9527, 0.9372, 0.9527, 0.9372, 0.9527, 0.9372, 0.9527, 0.9372, 0.9527, 0.9372, 0.9527, 0.9372, 0.9527, 0.9372, 0.9527, 0.9372, 0.9527, 0.9372, 0.9527, 0.9372, 0.9527, 0.9372, 0.9527, 0.9372, 0.9527, 0.9372, 0.9527, 0.9372, 0.9527, 0.9372, 0.9527, 0.9372, 0.9527, 0.9372, 0.9527, 0.9372, 0.9527, 0.9372, 0.9527, 0.9372, 0.9527, 0.9372, 0.9527, 0.9372, 0.9527, 0.9372, 0.9527, 0.9372, 0.9527, 0.9372, 0.9527, 0.9372, 0.9527, 0.9372, 0.9527, 0.9372, 0.9527, 0.9372, 0.9527, 0.9372, 0.9527, 0.9372, 0.9527, 0.9372, 0.9527, 0.9372, 0.9527, 0.9372, 0.9527, 0.9372, 0.9527, 0.9372, 0.9527, 0.9372, 0.9527, 0.9372, 0.9527, 0.9372, 0.9527, 0.9372, 0.9527, 0.9372, 0.9527, 0.9372, 0.9527, 0.9372, 0.9527, 0.9372, 0.9527, 0.9372, 0.9527, 0.9372, 0.9527, 0.9372, 0.9527, 0.9372, 0.9527, 0.9372, 0.9527, 0.9372, 0.9527, 0.9372, 0.9527, 0.9372, 0.9527, 0.9372, 0.9527, 0.9372, 0.9527, 0.9372, 0.9527, 0.9372, 0.9527, 0.9372, 0.9527, 0.9372, 0.9527, 0.9372, 0.9527, 0.9372, 0.9527, 0.9372, 0.9527, 0.9372, 0.9527, 0.9372, 0.9527, 0.9372, 0.9527, 0.9372, 0.9527, 0.9372, 0.9527, 0.9372, 0.9527, 0.9372, 0.9527, 0.9372, 0.9527, 0.9372, 0.9527, 0.9372, 0.9527, 0.9372, 0.9527, 0.9372, 0.9527, 0.9372, 0.9527, 0.9372, 0.9527, 0.9372, 0.9527, 0.9372, 0.9527, 0.9372, 0.9527, 0.9372, 0.9527, 0.9372, 0.9527, 0.9372, 0.9527, 0.9372, 0.9527, 0.9372, 0.9527, 0.9372, 0.9527, 0.9372, 0.9527, 0.9372, 0.9527, 0.9372, 0.9527, 0.9372, 0.9527, 0.9372, 0.9527, 0.9372, 0.9527, 0.9372, 0.9527, 0.9372, 0.9527, 0.9372, 0.9527, 0.9372, 0.9527, 0.9372, 0.9527, 0.9372, 0.9527, 0.9372, 0.9527, 0.9372, 0.9527, 0.9372, 0.9527, 0.9372, 0.9527, 0.9372, 0.3171, 0.7852, 0.3171, 0.7852, 0.3171, 0.7852, 0.3171, 0.7852, 0.3171, 0.7852, 0.3171, 0.7852, 0.3171, 0.7852, 0.3171, 0.7852, 0.3171, 0.7852, 0.3171, 0.7852, 0.3171, 0.7852, 0.3171, 0.7852, 0.3171, 0.7852, 0.3171, 0.7852, 0.3171, 0.7852, 0.3171, 0.7852, 0.6829, 0.931, 0.6829, 0.931, 0.6829, 0.931, 0.6829, 0.931, 0.6829, 0.931, 0.6829, 0.931, 0.6829, 0.931, 0.6829, 0.931, 0.6829, 0.931, 0.6829, 0.931, 0.6829, 0.931, 0.6829, 0.931, 0.6829, 0.931, 0.6829, 0.931, 0.6829, 0.931, 0.6829, 0.931, 0.6829, 0.931, 0.6829, 0.931, 0.6829, 0.931, 0.6829, 0.931, 0.6829, 0.931, 0.6829, 0.931, 0.6829, 0.931, 0.6829, 0.931, 0.6829, 0.931, 0.6829, 0.931, 0.6829, 0.931, 0.6829, 0.931, 0.6829, 0.931, 0.6829, 0.931, 0.6829, 0.931, 0.6829, 0.931, 0.6829, 0.931, 0.6829, 0.931, 0.6829, 0.931, 0.6829, 0.931, 0.6829, 0.931, 0.6829, 0.931, 0.6829, 0.931, 0.6829, 0.931, 0.6829, 0.931, 0.6829, 0.931, 0.6829, 0.931, 0.6829, 0.931, 0.6829, 0.931, 0.6829, 0.931, 0.6829, 0.931, 0.6829, 0.931, 0.6829, 0.931, 0.6829, 0.931, 0.6829, 0.931, 0.6829, 0.931, 0.6829, 0.931, 0.6829, 0.931, 0.6829, 0.931, 0.6829, 0.931, 0.6829, 0.931, 0.6829, 0.931, 0.6829, 0.931, 0.6829, 0.931, 0.6829, 0.931, 0.6829, 0.931, 0.6829, 0.931, 0.6829, 0.931, 0.6829, 0.931, 0.6829, 0.931, 0.6829, 0.931, 0.6829, 0.931, 0.6829, 0.931, 0.6829, 0.931, 0.6829, 0.931, 0.6829, 0.931, 0.6829, 0.931, 0.6829, 0.931, 0.6829, 0.931, 0.6829, 0.931, 0.6829, 0.931, 0.6829, 0.931, 0.6829, 0.931, 0.6829, 0.931, 0.6829, 0.931, 0.6829, 0.931, 0.6829, 0.931, 0.6829, 0.931, 0.6829, 0.931, 0.6829, 0.931, 0.6829, 0.931, 0.6829, 0.931, 0.6829, 0.931, 0.6829, 0.931, 0.6829, 0.931, 0.6829, 0.931, 0.6829, 0.931, 0.6829, 0.931, 0.6829, 0.931, 0.6829, 0.931, 0.6829, 0.931, 0.6829, 0.931, 0.6829, 0.931, 0.6829, 0.931, 0.6829, 0.931, 0.6829, 0.931, 0.6829, 0.931, 0.6829, 0.931, 0.6829, 0.931, 0.6829, 0.931, 0.6829, 0.931, 0.6829, 0.931, 0.6829, 0.931, 0.6829, 0.931, 0.6829, 0.931, 0.6829, 0.931, 0.6829, 0.931, 0.6829, 0.931, 0.6829, 0.931, 0.6829, 0.931, 0.6829, 0.931, 0.6829, 0.931, 0.6829, 0.931, 0.6829, 0.931, 0.6829, 0.931, 0.6829, 0.931, 0.6829, 0.931, 0.6829, 0.931, 0.6829, 0.931, 0.6829, 0.931, 0.6829, 0.931, 0.6829, 0.931, 0.6829, 0.931, 0.6829, 0.931, 0.6829, 0.931, 0.6829, 0.931, 0.6829, 0.931, 0.6829, 0.931, 0.6829, 0.931, 0.6829, 0.931, 0.6829, 0.931, 0.6829, 0.931, 0.6829, 0.931, 0.6829, 0.931, 0.6829, 0.931, 0.6829, 0.931, 0.6829, 0.931, 0.6829, 0.931, 0.4535, 0.8069, 0.4535, 0.8069, 0.4535, 0.8069, 0.4535, 0.8069, 0.6829, 0.931, 0.6829, 0.931, 0.6829, 0.931, 0.6829, 0.931, 0.4535, 0.8069, 0.4535, 0.8069, 0.4535, 0.8069, 0.4535, 0.8069, 0.6829, 0.931, 0.6829, 0.931, 0.6829, 0.931, 0.6829, 0.931, 0.4535, 0.8069, 0.4535, 0.8069, 0.4535, 0.8069, 0.4535, 0.8069, 0.6829, 0.931, 0.6829, 0.931, 0.6829, 0.931, 0.6829, 0.931, 0.4535, 0.8069, 0.4535, 0.8069, 0.4535, 0.8069, 0.4535, 0.8069, 0.6829, 0.931, 0.6829, 0.931, 0.6829, 0.931, 0.6829, 0.931, 0.4535, 0.8069, 0.4535, 0.8069, 0.4535, 0.8069, 0.4535, 0.8069, 0.4535, 0.8069, 0.4535, 0.8069, 0.4535, 0.8069, 0.4535, 0.8069, 0.4535, 0.8069, 0.4535, 0.8069, 0.4535, 0.8069, 0.4535, 0.8069, 0.4535, 0.8069, 0.4535, 0.8069, 0.4535, 0.8069, 0.4535, 0.8069, 0.4535, 0.8069, 0.4535, 0.8069, 0.4535, 0.8069, 0.4535, 0.8069, 0.4535, 0.8069, 0.4535, 0.8069, 0.4535, 0.8069, 0.4535, 0.8069, 0.9465, 0.931, 0.9465, 0.931, 0.9465, 0.931, 0.9465, 0.931, 0.9465, 0.931, 0.9465, 0.931, 0.9465, 0.931, 0.9465, 0.931, 0.9465, 0.931, 0.9465, 0.931, 0.9465, 0.931, 0.9465, 0.931, 0.9465, 0.931, 0.9465, 0.931, 0.9465, 0.931, 0.9465, 0.931, 0.9465, 0.931, 0.9465, 0.931, 0.9465, 0.931, 0.9465, 0.931, 0.9465, 0.931, 0.9465, 0.931, 0.9465, 0.931, 0.9465, 0.931, 0.9465, 0.931, 0.9465, 0.931, 0.9465, 0.931, 0.9465, 0.931, 0.9465, 0.931, 0.9465, 0.931, 0.9465, 0.931, 0.9465, 0.931, 0.6829, 0.931, 0.6829, 0.931, 0.6829, 0.931, 0.6829, 0.931, 0.4535, 0.8069, 0.4535, 0.8069, 0.4535, 0.8069, 0.4535, 0.8069, 0.6829, 0.931, 0.6829, 0.931, 0.6829, 0.931, 0.6829, 0.931, 0.4535, 0.8069, 0.4535, 0.8069, 0.4535, 0.8069, 0.4535, 0.8069, 0.6829, 0.931, 0.6829, 0.931, 0.6829, 0.931, 0.6829, 0.931, 0.4535, 0.8069, 0.4535, 0.8069, 0.4535, 0.8069, 0.4535, 0.8069, 0.6829, 0.931, 0.6829, 0.931, 0.6829, 0.931, 0.6829, 0.931, 0.4535, 0.8069, 0.4535, 0.8069, 0.4535, 0.8069, 0.4535, 0.8069, 0.9233, 0.9283, 0.9233, 0.9283, 0.9233, 0.9283, 0.9233, 0.9283, 0.9233, 0.9283, 0.9233, 0.9283, 0.9233, 0.9283, 0.9233, 0.9283, 0.9233, 0.9283, 0.9233, 0.9283, 0.9233, 0.9283, 0.9233, 0.9283, 0.9233, 0.9283, 0.9233, 0.9283, 0.9233, 0.9283, 0.9233, 0.9283, 0.9233, 0.9283, 0.9233, 0.9283, 0.9233, 0.9283, 0.9233, 0.9283, 0.9233, 0.9283, 0.9233, 0.9283, 0.9233, 0.9283, 0.9233, 0.9283, 0.9233, 0.9283, 0.9233, 0.9283, 0.9233, 0.9283, 0.9233, 0.9283, 0.9233, 0.9283, 0.9233, 0.9283, 0.9233, 0.9283, 0.9233, 0.9283, 0.9233, 0.9283, 0.9233, 0.9283, 0.9233, 0.9283, 0.9233, 0.9283, 0.4409, 0.5542, 0.4409, 0.5542, 0.4409, 0.5542, 0.4409, 0.5542, 0.4409, 0.5542, 0.4409, 0.5542, 0.4409, 0.5542, 0.4409, 0.5542, 0.4409, 0.5542, 0.4409, 0.5542, 0.4409, 0.5542, 0.4409, 0.5542, 0.4409, 0.5542, 0.4409, 0.5542, 0.4409, 0.5542, 0.4409, 0.5542, 0.4409, 0.5542, 0.4409, 0.5542, 0.4409, 0.5542, 0.4409, 0.5542, 0.4409, 0.5542, 0.4409, 0.5542, 0.4409, 0.5542, 0.4409, 0.5542, 0.4409, 0.5542, 0.4409, 0.5542, 0.4409, 0.5542, 0.4409, 0.5542, 0.4409, 0.5542, 0.4409, 0.5542, 0.4409, 0.5542, 0.4409, 0.5542, 0.4409, 0.5542, 0.4409, 0.5542, 0.4409, 0.5542, 0.4409, 0.5542, 0.4409, 0.5542, 0.4409, 0.5542, 0.4409, 0.5542, 0.4409, 0.5542, 0.4409, 0.5542, 0.4409, 0.5542, 0.4409, 0.5542, 0.4409, 0.5542, 0.4409, 0.5542, 0.4409, 0.5542, 0.4409, 0.5542, 0.4409, 0.5542, 0.4409, 0.5542, 0.4409, 0.5542, 0.4409, 0.5542, 0.4409, 0.5542, 0.4409, 0.5542, 0.4409, 0.5542, 0.4409, 0.5542, 0.4409, 0.5542, 0.4409, 0.5542, 0.4409, 0.5542, 0.4409, 0.5542, 0.4409, 0.5542, 0.4409, 0.5542, 0.4409, 0.5542, 0.4409, 0.5542, 0.4409, 0.5542, 0.4409, 0.5542, 0.4409, 0.5542, 0.4409, 0.5542, 0.4409, 0.5542, 0.4409, 0.5542, 0.4409, 0.5542, 0.4409, 0.5542, 0.4409, 0.5542, 0.4409, 0.5591, 0.4409, 0.5591, 0.4409, 0.5591, 0.4409, 0.5591, 0.9233, 0.9283, 0.9233, 0.9283, 0.9233, 0.9283, 0.9233, 0.9283, 0.9233, 0.9283, 0.9233, 0.9283, 0.9233, 0.9283, 0.9233, 0.9283, 0.9233, 0.9283, 0.9233, 0.9283, 0.9233, 0.9283, 0.9233, 0.9283, 0.9233, 0.9283, 0.9233, 0.9283, 0.9233, 0.9283, 0.9233, 0.9283, 0.9233, 0.9283, 0.9233, 0.9283, 0.9233, 0.9283, 0.9233, 0.9283, 0.9233, 0.9283, 0.9233, 0.9283, 0.9233, 0.9283, 0.9233, 0.9283, 0.9233, 0.9283, 0.9233, 0.9283, 0.9233, 0.9283, 0.9233, 0.9283, 0.9233, 0.9283, 0.9233, 0.9283, 0.9233, 0.9283, 0.9233, 0.9283, 0.9233, 0.9283, 0.9233, 0.9283, 0.9233, 0.9283, 0.9233, 0.9283, 0.9233, 0.9283, 0.9233, 0.9283, 0.9233, 0.9283, 0.9233, 0.9283, 0.9233, 0.9283, 0.9233, 0.9283, 0.9233, 0.9283, 0.9233, 0.9283, 0.9233, 0.9283, 0.9233, 0.9283, 0.9233, 0.9283, 0.9233, 0.9283, 0.9233, 0.9283, 0.9233, 0.9283, 0.9233, 0.9283, 0.9233, 0.9283, 0.9233, 0.9283, 0.9233, 0.9283, 0.9233, 0.9283, 0.9233, 0.9283, 0.9233, 0.9283, 0.9233, 0.9283, 0.9233, 0.9283, 0.9233, 0.9283, 0.4409, 0.5591, 0.4409, 0.5591, 0.4409, 0.5591, 0.4409, 0.5591, 0.4409, 0.5591, 0.4409, 0.5591, 0.4409, 0.5591, 0.4409, 0.5591, 0.4409, 0.5591, 0.4409, 0.5591, 0.4409, 0.5591, 0.4409, 0.5591, 0.4409, 0.5591, 0.4409, 0.5591, 0.4409, 0.5591, 0.4409, 0.5591, 0.4409, 0.5591, 0.4409, 0.5591, 0.4409, 0.5591, 0.4409, 0.5591, 0.4409, 0.5591, 0.4409, 0.5591, 0.4409, 0.5591, 0.4409, 0.5591, 0.4409, 0.5591, 0.4409, 0.5591, 0.4409, 0.5591, 0.4409, 0.5591, 0.4409, 0.5591, 0.4409, 0.5591, 0.4409, 0.5591, 0.4409, 0.5591, 0.4409, 0.5591, 0.4409, 0.5591, 0.4409, 0.5591, 0.4409, 0.5591, 0.9341, 0.9329, 0.9341, 0.9329, 0.9341, 0.9329, 0.9341, 0.9329, 0.9341, 0.9329, 0.9341, 0.9329, 0.9341, 0.9329, 0.9341, 0.9329, 0.9341, 0.9329, 0.9341, 0.9329, 0.9341, 0.9329, 0.9341, 0.9329, 0.9341, 0.9329, 0.9341, 0.9329, 0.9341, 0.9329, 0.9341, 0.9329, 0.9341, 0.9329, 0.9341, 0.9329, 0.9341, 0.9329, 0.9341, 0.9329, 0.9341, 0.9329, 0.9341, 0.9329, 0.9341, 0.9329, 0.9341, 0.9329, 0.9341, 0.9329, 0.9341, 0.9329, 0.9341, 0.9329, 0.9341, 0.9329, 0.9341, 0.9329, 0.9341, 0.9329, 0.9341, 0.9329, 0.9341, 0.9329, 0.9341, 0.9329, 0.9341, 0.9329, 0.9341, 0.9329, 0.9341, 0.9329, 0.4442, 0.5422, 0.4442, 0.5422, 0.4442, 0.5422, 0.4442, 0.5422, 0.4442, 0.5422, 0.4442, 0.5422, 0.4442, 0.5422, 0.4442, 0.5422, 0.4442, 0.5422, 0.4442, 0.5422, 0.4442, 0.5422, 0.4442, 0.5422, 0.4442, 0.5422, 0.4442, 0.5422, 0.4442, 0.5422, 0.4442, 0.5422, 0.4442, 0.5422, 0.4442, 0.5422, 0.4442, 0.5422, 0.4442, 0.5422, 0.4442, 0.5422, 0.4442, 0.5422, 0.4442, 0.5422, 0.4442, 0.5422, 0.4442, 0.5422, 0.4442, 0.5422, 0.4442, 0.5422, 0.4442, 0.5422, 0.4442, 0.5422, 0.4442, 0.5422, 0.4442, 0.5422, 0.4442, 0.5422, 0.4442, 0.5422, 0.4442, 0.5422, 0.4442, 0.5422, 0.4442, 0.5422, 0.4442, 0.5422, 0.4442, 0.5422, 0.4442, 0.5422, 0.4442, 0.5422, 0.4442, 0.5422, 0.4442, 0.5422, 0.4442, 0.5422, 0.4442, 0.5422, 0.4442, 0.5422, 0.4442, 0.5422, 0.4442, 0.5422, 0.4442, 0.5422, 0.4442, 0.5422, 0.4442, 0.5422, 0.4442, 0.5422, 0.4442, 0.5422, 0.4442, 0.5422, 0.4442, 0.5422, 0.4442, 0.5422, 0.4442, 0.5422, 0.4442, 0.5422, 0.4442, 0.5422, 0.4442, 0.5422, 0.4442, 0.5422, 0.4442, 0.5422, 0.4442, 0.5422, 0.4442, 0.5422, 0.4442, 0.5422, 0.4442, 0.5422, 0.4442, 0.5422, 0.4442, 0.5422, 0.4442, 0.5422, 0.4442, 0.5422, 0.4442, 0.5422, 0.4442, 0.5422, 0.4442, 0.5422, 0.438, 0.5546, 0.438, 0.5546, 0.438, 0.5546, 0.438, 0.5546, 0.9341, 0.9329, 0.9341, 0.9329, 0.9341, 0.9329, 0.9341, 0.9329, 0.9341, 0.9329, 0.9341, 0.9329, 0.9341, 0.9329, 0.9341, 0.9329, 0.9341, 0.9329, 0.9341, 0.9329, 0.9341, 0.9329, 0.9341, 0.9329, 0.9341, 0.9329, 0.9341, 0.9329, 0.9341, 0.9329, 0.9341, 0.9329, 0.9341, 0.9329, 0.9341, 0.9329, 0.9341, 0.9329, 0.9341, 0.9329, 0.9341, 0.9329, 0.9341, 0.9329, 0.9341, 0.9329, 0.9341, 0.9329, 0.9341, 0.9329, 0.9341, 0.9329, 0.9341, 0.9329, 0.9341, 0.9329, 0.9341, 0.9329, 0.9341, 0.9329, 0.9341, 0.9329, 0.9341, 0.9329, 0.9341, 0.9329, 0.9341, 0.9329, 0.9341, 0.9329, 0.9341, 0.9329, 0.9341, 0.9329, 0.9341, 0.9329, 0.9341, 0.9329, 0.9341, 0.9329, 0.9341, 0.9329, 0.9341, 0.9329, 0.9341, 0.9329, 0.9341, 0.9329, 0.9341, 0.9329, 0.9341, 0.9329, 0.9341, 0.9329, 0.9341, 0.9329, 0.9341, 0.9329, 0.9341, 0.9329, 0.9341, 0.9329, 0.9341, 0.9329, 0.9341, 0.9329, 0.9341, 0.9329, 0.9341, 0.9329, 0.9341, 0.9329, 0.9341, 0.9329, 0.9341, 0.9329, 0.9341, 0.9329, 0.9341, 0.9329, 0.438, 0.5546, 0.438, 0.5546, 0.438, 0.5546, 0.438, 0.5546, 0.438, 0.5546, 0.438, 0.5546, 0.438, 0.5546, 0.438, 0.5546, 0.438, 0.5546, 0.438, 0.5546, 0.438, 0.5546, 0.438, 0.5546, 0.438, 0.5546, 0.438, 0.5546, 0.438, 0.5546, 0.438, 0.5546, 0.438, 0.5546, 0.438, 0.5546, 0.438, 0.5546, 0.438, 0.5546, 0.438, 0.5546, 0.438, 0.5546, 0.438, 0.5546, 0.438, 0.5546, 0.438, 0.5546, 0.438, 0.5546, 0.438, 0.5546, 0.438, 0.5546, 0.438, 0.5546, 0.438, 0.5546, 0.438, 0.5546, 0.438, 0.5546, 0.438, 0.5546, 0.438, 0.5546, 0.438, 0.5546, 0.438, 0.5546])
me_sphere.materials.append(mat_material)
me_sphere.materials.append(None)
me_sphere.use_remesh_preserve_volume = False
me_sphere.use_remesh_preserve_attributes = False
me_sphere.use_mirror_vertex_groups = False
me_sphere.update()
me_sphere.normals_split_custom_set([tuple(v) for v in zip(*[iter([0.3256, 0.7862, -0.5253, 0.3256, 0.7862, -0.5253, 0.3256, 0.7862, -0.5253, 0.3256, 0.7862, -0.5253, 0.3764, 0.9087, 0.1807, 0.3764, 0.9087, 0.1807, 0.3764, 0.9087, 0.1807, 0.3764, 0.9087, 0.1807, 0.2243, 0.5414, 0.8103, 0.2243, 0.5414, 0.8103, 0.2243, 0.5414, 0.8103, 0.2243, 0.5414, 0.8103, 0.2243, 0.5414, -0.8103, 0.2243, 0.5414, -0.8103, 0.2243, 0.5414, -0.8103, 0.2243, 0.5414, -0.8103, 0.3764, 0.9087, -0.1807, 0.3764, 0.9087, -0.1807, 0.3764, 0.9087, -0.1807, 0.3764, 0.9087, -0.1807, 0.3256, 0.7862, 0.5253, 0.3256, 0.7862, 0.5253, 0.3256, 0.7862, 0.5253, 0.3256, 0.7862, 0.5253, 0.3827, 0.9239, -6.048e-07, 0.3827, 0.9239, -6.048e-07, 0.3827, 0.9239, -6.048e-07, 0.3827, 0.9239, -6.048e-07, 0.08055, 0.1945, -0.9776, 0.08055, 0.1945, -0.9776, 0.08055, 0.1945, -0.9776, 0.5414, 0.2243, -0.8103, 0.5414, 0.2243, -0.8103, 0.5414, 0.2243, -0.8103, 0.5414, 0.2243, -0.8103, 1.458e-07, 0.9886, 0.1505, 1.458e-07, 0.9886, 0.1505, 9.297e-08, 0.9886, 0.1505, 8.064e-08, 0.9886, 0.1505, 0.7862, 0.3256, 0.5253, 0.7862, 0.3256, 0.5253, 0.7862, 0.3256, 0.5253, 0.7862, 0.3256, 0.5253, 0.9239, 0.3827, -4.25e-07, 0.9239, 0.3827, -4.25e-07, 0.9239, 0.3827, -4.25e-07, 0.9239, 0.3827, -4.25e-07, 0.1945, 0.08055, -0.9776, 0.1945, 0.08055, -0.9776, 0.1945, 0.08055, -0.9776, 0.7862, 0.3256, -0.5253, 0.7862, 0.3256, -0.5253, 0.7862, 0.3256, -0.5253, 0.7862, 0.3256, -0.5253, -7.871e-08, 3.297e-08, -1.0, -7.871e-08, -0.002814, -1.0, -7.871e-08, -0.002814, -1.0, -7.871e-08, 3.339e-08, -1.0, 0.5414, 0.2243, 0.8103, 0.5414, 0.2243, 0.8103, 0.5414, 0.2243, 0.8103, 0.5414, 0.2243, 0.8103, 0.7862, -0.3256, 0.5253, 0.7862, -0.3256, 0.5253, 0.7862, -0.3256, 0.5253, 0.7862, -0.3256, 0.5253, 0.3827, -0.9239, 4.435e-07, 0.3827, -0.9239, 4.435e-07, 0.3827, -0.9239, 4.435e-07, 0.3827, -0.9239, 4.435e-07, 0.1945, -0.08055, -0.9776, 0.1945, -0.08055, -0.9776, 0.1945, -0.08055, -0.9776, 0.7862, -0.3256, -0.5253, 0.7862, -0.3256, -0.5253, 0.7862, -0.3256, -0.5253, 0.7862, -0.3256, -0.5253, -1.281e-07, -0.9886, 0.1505, -1.281e-07, -0.9886, 0.1505, -4.2e-08, -0.9886, 0.1505, -5.83e-08, -0.9886, 0.1505, 0.5414, -0.2243, 0.8103, 0.5414, -0.2243, 0.8103, 0.5414, -0.2243, 0.8103, 0.5414, -0.2243, 0.8103, 0.5414, -0.2243, -0.8103, 0.5414, -0.2243, -0.8103, 0.5414, -0.2243, -0.8103, 0.5414, -0.2243, -0.8103, 7.871e-08, -2.389e-10, 1.0, 7.871e-08, 0.002814, 1.0, -2.966e-08, -0.0001693, 1.0, 3.397e-08, 1.264e-10, 1.0, 0.08055, -0.1945, -0.9776, 0.08055, -0.1945, -0.9776, 0.08055, -0.1945, -0.9776, 0.3256, -0.7862, -0.5253, 0.3256, -0.7862, -0.5253, 0.3256, -0.7862, -0.5253, 0.3256, -0.7862, -0.5253, 0.3764, -0.9087, 0.1807, 0.3764, -0.9087, 0.1807, 0.3764, -0.9087, 0.1807, 0.3764, -0.9087, 0.1807, 0.2243, -0.5414, 0.8103, 0.2243, -0.5414, 0.8103, 0.2243, -0.5414, 0.8103, 0.2243, -0.5414, 0.8103, 0.2243, -0.5414, -0.8103, 0.2243, -0.5414, -0.8103, 0.2243, -0.5414, -0.8103, 0.2243, -0.5414, -0.8103, 0.3764, -0.9087, -0.1807, 0.3764, -0.9087, -0.1807, 0.3764, -0.9087, -0.1807, 0.3764, -0.9087, -0.1807, 0.3256, -0.7862, 0.5253, 0.3256, -0.7862, 0.5253, 0.3256, -0.7862, 0.5253, 0.3256, -0.7862, 0.5253, -0.9239, -0.3827, 4.25e-07, -0.9239, -0.3827, 4.25e-07, -0.9239, -0.3827, 4.25e-07, -0.9239, -0.3827, 4.25e-07, -0.2243, -0.5414, 0.8103, -0.2243, -0.5414, 0.8103, -0.2243, -0.5414, 0.8103, -0.2243, -0.5414, 0.8103, -0.2243, -0.5414, -0.8103, -0.2243, -0.5414, -0.8103, -0.2243, -0.5414, -0.8103, -0.2243, -0.5414, -0.8103, -0.3764, -0.9087, -0.1807, -0.3764, -0.9087, -0.1807, -0.3764, -0.9087, -0.1807, -0.3764, -0.9087, -0.1807, -0.3256, -0.7862, 0.5253, -0.3256, -0.7862, 0.5253, -0.3256, -0.7862, 0.5253, -0.3256, -0.7862, 0.5253, -0.3827, 0.9239, -4.569e-07, -0.3827, 0.9239, -4.569e-07, -0.3827, 0.9239, -4.569e-07, -0.3827, 0.9239, -4.569e-07, -0.08055, -0.1945, -0.9776, -0.08055, -0.1945, -0.9776, -0.08055, -0.1945, -0.9776, -0.3256, -0.7862, -0.5253, -0.3256, -0.7862, -0.5253, -0.3256, -0.7862, -0.5253, -0.3256, -0.7862, -0.5253, -0.3764, -0.9087, 0.1807, -0.3764, -0.9087, 0.1807, -0.3764, -0.9087, 0.1807, -0.3764, -0.9087, 0.1807, -0.5414, -0.2243, -0.8103, -0.5414, -0.2243, -0.8103, -0.5414, -0.2243, -0.8103, -0.5414, -0.2243, -0.8103, -0.9087, -0.3764, -0.1807, -0.9087, -0.3764, -0.1807, -0.9087, -0.3764, -0.1807, -0.9087, -0.3764, -0.1807, 0.8707, -0.3607, 0.3344, 0.8707, -0.3607, 0.3344, 0.8707, -0.3607, 0.3344, 0.8707, -0.3607, 0.3344, 0.9239, -0.3827, 1.344e-08, 0.9239, -0.3827, 1.344e-08, 0.9239, -0.3827, 1.344e-08, 0.9239, -0.3827, 1.344e-08, -0.1945, -0.08055, -0.9776, -0.1945, -0.08055, -0.9776, -0.1945, -0.08055, -0.9776, -0.7862, -0.3256, -0.5253, -0.7862, -0.3256, -0.5253, -0.7862, -0.3256, -0.5253, -0.7862, -0.3256, -0.5253, -0.9087, -0.3764, 0.1807, -0.9087, -0.3764, 0.1807, -0.9087, -0.3764, 0.1807, -0.9087, -0.3764, 0.1807, -0.8707, 0.3607, -0.3344, -0.8707, 0.3607, -0.3344, -0.8707, 0.3607, -0.3344, -0.8707, 0.3607, -0.3344, -0.3827, -0.9239, 6.048e-07, -0.3827, -0.9239, 6.048e-07, -0.3827, -0.9239, 6.048e-07, -0.3827, -0.9239, 6.048e-07, -0.1945, 0.08055, -0.9776, -0.1945, 0.08055, -0.9776, -0.1945, 0.08055, -0.9776, -0.7862, 0.3256, -0.5253, -0.7862, 0.3256, -0.5253, -0.7862, 0.3256, -0.5253, -0.7862, 0.3256, -0.5253, -0.9087, 0.3764, 0.1807, -0.9087, 0.3764, 0.1807, -0.9087, 0.3764, 0.1807, -0.9087, 0.3764, 0.1807, 0.8707, 0.3607, 0.3344, 0.8707, 0.3607, 0.3344, 0.8707, 0.3607, 0.3344, 0.8707, 0.3607, 0.3344, -0.5414, 0.2243, -0.8103, -0.5414, 0.2243, -0.8103, -0.5414, 0.2243, -0.8103, -0.5414, 0.2243, -0.8103, -0.9087, 0.3764, -0.1807, -0.9087, 0.3764, -0.1807, -0.9087, 0.3764, -0.1807, -0.9087, 0.3764, -0.1807, -0.4749, 0.8609, -0.1824, -0.4749, 0.8609, -0.1824, -0.4749, 0.8609, -0.1824, -0.4749, 0.8609, -0.1824, -0.3256, 0.7862, -0.5253, -0.3256, 0.7862, -0.5253, -0.3256, 0.7862, -0.5253, -0.3256, 0.7862, -0.5253, -0.3764, 0.9087, 0.1807, -0.3764, 0.9087, 0.1807, -0.3764, 0.9087, 0.1807, -0.3764, 0.9087, 0.1807, -0.2243, 0.5414, 0.8103, -0.2243, 0.5414, 0.8103, -0.2243, 0.5414, 0.8103, -0.2243, 0.5414, 0.8103, -0.2243, 0.5414, -0.8103, -0.2243, 0.5414, -0.8103, -0.2243, 0.5414, -0.8103, -0.2243, 0.5414, -0.8103, -0.3764, 0.9087, -0.1807, -0.3764, 0.9087, -0.1807, -0.3764, 0.9087, -0.1807, -0.3764, 0.9087, -0.1807, -0.3256, 0.7862, 0.5253, -0.3256, 0.7862, 0.5253, -0.3256, 0.7862, 0.5253, -0.3256, 0.7862, 0.5253, -0.9239, 0.3827, -1.344e-08, -0.9239, 0.3827, -1.344e-08, -0.9239, 0.3827, -1.344e-08, -0.9239, 0.3827, -1.344e-08, -0.08055, 0.1945, -0.9776, -0.08055, 0.1945, -0.9776, -0.08055, 0.1945, -0.9776, 0.9062, 0.3789, 0.1877, 0.9062, 0.3789, 0.1877, 0.9062, 0.3789, 0.1877, 0.9062, 0.3789, 0.1877, 0.9062, 0.3789, -0.1877, 0.9062, 0.3789, -0.1877, 0.9062, 0.3789, -0.1877, 0.9062, 0.3789, -0.1877, 0.9125, 0.3717, -0.1707, 0.9125, 0.3717, -0.1707, 0.9125, 0.3717, -0.1707, 0.9125, 0.3717, -0.1707, 0.9125, 0.3717, 0.1707, 0.9125, 0.3717, 0.1707, 0.9125, 0.3717, 0.1707, 0.9125, 0.3717, 0.1707, 0.9062, -0.3789, 0.1877, 0.9062, -0.3789, 0.1877, 0.9062, -0.3789, 0.1877, 0.9062, -0.3789, 0.1877, 0.9062, -0.3789, -0.1877, 0.9062, -0.3789, -0.1877, 0.9062, -0.3789, -0.1877, 0.9062, -0.3789, -0.1877, 0.9125, -0.3717, 0.1707, 0.9125, -0.3717, 0.1707, 0.9125, -0.3717, 0.1707, 0.9125, -0.3717, 0.1707, 0.9125, -0.3717, -0.1707, 0.9125, -0.3717, -0.1707, 0.9125, -0.3717, -0.1707, 0.9125, -0.3717, -0.1707, 8.064e-08, 0.9886, 0.1505, 9.297e-08, 0.9886, 0.1505, 2.782e-08, 0.9886, 0.1505, 2.782e-08, 0.9886, 0.1505, 0.0, 0.0, 1.0, 0.0, 0.0, 1.0, 0.0, 0.0, 1.0, 0.0, 0.0, 1.0, -5.83e-08, -0.9886, 0.1505, -4.2e-08, -0.9886, 0.1505, 2.782e-08, -0.9886, 0.1505, 2.782e-08, -0.9886, 0.1505, 0.0, 0.0, 1.0, 0.0, 0.0, 1.0, 0.0, 0.0, 1.0, 0.0, 0.0, 1.0, -7.871e-08, 0.002814, -1.0, -7.871e-08, 3.297e-08, -1.0, -7.871e-08, 3.339e-08, -1.0, -7.871e-08, 0.002814, -1.0, -1.458e-07, -0.9886, -0.1505, -1.458e-07, -0.9886, -0.1505, -9.297e-08, -0.9886, -0.1505, -8.064e-08, -0.9886, -0.1505, 7.871e-08, -0.002814, 1.0, 7.871e-08, -2.389e-10, 1.0, 3.397e-08, 1.264e-10, 1.0, -2.938e-08, 0.0001693, 1.0, 1.281e-07, 0.9886, -0.1505, 1.281e-07, 0.9886, -0.1505, 4.2e-08, 0.9886, -0.1505, 5.83e-08, 0.9886, -0.1505, 0.9049, 0.3633, -0.2219, 0.9049, 0.3633, -0.2219, 0.9049, 0.3633, -0.2219, 0.9049, 0.3633, -0.2219, 0.9049, 0.3633, 0.2219, 0.9049, 0.3633, 0.2219, 0.9049, 0.3633, 0.2219, 0.9049, 0.3633, 0.2219, 0.9049, -0.3633, 0.2219, 0.9049, -0.3633, 0.2219, 0.9049, -0.3633, 0.2219, 0.9049, -0.3633, 0.2219, 0.9049, -0.3633, -0.2219, 0.9049, -0.3633, -0.2219, 0.9049, -0.3633, -0.2219, 0.9049, -0.3633, -0.2219, 0.0, 0.0, 1.0, 0.0, 0.0, 1.0, 0.0, 0.0, 1.0, 0.0, 0.0, 1.0, -8.064e-08, -0.9886, -0.1505, -9.297e-08, -0.9886, -0.1505, -2.782e-08, -0.9886, -0.1505, -2.782e-08, -0.9886, -0.1505, 0.0, 0.0, 1.0, -2.938e-08, 0.0001693, 1.0, 0.0, 0.0, 1.0, 0.0, 0.0, 1.0, 5.83e-08, 0.9886, -0.1505, 4.2e-08, 0.9886, -0.1505, -2.782e-08, 0.9886, -0.1505, -2.782e-08, 0.9886, -0.1505, 0.0, 0.0, 1.0, 0.0, 0.0, 1.0, 0.0, 0.0, 1.0, 0.0, 0.0, 1.0, 0.0, 0.0, 1.0, 0.0, 0.0, 1.0, 0.0, 0.0, 1.0, 0.0, 0.0, 1.0, 0.0, 0.0, 1.0, 0.0, 0.0, 1.0, 0.0, 0.0, 1.0, 0.0, 0.0, 1.0, 0.0, 0.0, 1.0, 0.0, 0.0, 1.0, 0.0, 0.0, 1.0, 0.0, 0.0, 1.0, -2.966e-08, -0.0001693, 1.0, 0.0, 0.0, 1.0, 0.0, 0.0, 1.0, 0.0, 0.0, 1.0, 0.0, 0.0, 1.0, 0.0, 0.0, 1.0, 0.0, 0.0, 1.0, 0.0, 0.0, 1.0, 3.397e-08, 1.264e-10, 1.0, -2.966e-08, -0.0001693, 1.0, 0.0, 0.0, 1.0, 0.0, 0.0, 1.0, 0.0, 0.0, 1.0, 0.0, 0.0, 1.0, 0.0, 0.0, 1.0, 0.0, 0.0, 1.0, -2.938e-08, 0.0001693, 1.0, 3.397e-08, 1.264e-10, 1.0, 0.0, 0.0, 1.0, 0.0, 0.0, 1.0, 0.0, 0.0, 1.0, 0.0, 0.0, 1.0, 0.0, 0.0, 1.0, 0.0, 0.0, 1.0, 0.0, 0.0, 1.0, 0.0, 0.0, 1.0, 0.0, 0.0, 1.0, 0.0, 0.0, 1.0, 0.0, 0.0, 1.0, 0.0, 0.0, 1.0, 0.0, 0.0, 1.0, 0.0, 0.0, 1.0, -0.9292, 0.3697, -0.0005201, -0.9292, 0.3697, -0.0005201, -0.9292, 0.3697, -0.0005201, -0.9292, 0.3697, -0.0005201, 0.9292, 0.3697, 0.0005201, 0.9292, 0.3697, 0.0005201, 0.9292, 0.3697, 0.0005201, 0.9292, 0.3697, 0.0005201, -0.9292, -0.3697, -0.0005201, -0.9292, -0.3697, -0.0005201, -0.9292, -0.3697, -0.0005201, -0.9292, -0.3697, -0.0005201, 0.9292, 0.3697, -0.0005201, 0.9292, 0.3697, -0.0005201, 0.9292, 0.3697, -0.0005201, 0.9292, 0.3697, -0.0005201, 0.0, 0.0, 1.0, 0.0, 0.0, 1.0, 0.0, 0.0, 1.0, 0.0, 0.0, 1.0, 0.0, 0.0, 1.0, 0.0, 0.0, 1.0, 0.0, 0.0, 1.0, 0.0, 0.0, 1.0, 0.0, 0.0, 1.0, 0.0, 0.0, 1.0, 0.0, 0.0, 1.0, 0.0, 0.0, 1.0, 0.0, 0.0, 1.0, 0.0, 0.0, 1.0, 0.0, 0.0, 1.0, 0.0, 0.0, 1.0, 0.0, 0.0, 1.0, 0.0, 0.0, 1.0, 0.0, 0.0, 1.0, 0.0, 0.0, 1.0, 0.0, 0.0, 1.0, 0.0, 0.0, 1.0, 0.0, 0.0, 1.0, 0.0, 0.0, 1.0, 0.0, 0.0, 1.0, 0.0, 0.0, 1.0, 0.0, 0.0, 1.0, 0.0, 0.0, 1.0, 0.0, 0.0, 1.0, 0.0, 0.0, 1.0, 0.0, 0.0, 1.0, 0.0, 0.0, 1.0, -1.241e-07, 3.296e-08, -1.0, 0.0, -0.002816, -1.0, 0.0, -0.002816, -1.0, -1.241e-07, 3.292e-08, -1.0, 1.241e-07, 3.762e-08, 1.0, 0.0, 0.002815, 1.0, 0.0, 0.002815, 1.0, 1.241e-07, 3.809e-08, 1.0, -2.481e-07, 0.002816, -1.0, -1.241e-07, 3.296e-08, -1.0, -1.241e-07, 3.292e-08, -1.0, -2.481e-07, 0.002816, -1.0, 2.481e-07, -0.002815, 1.0, 1.241e-07, 3.762e-08, 1.0, 1.241e-07, 3.809e-08, 1.0, 2.481e-07, -0.002815, 1.0, 5.792e-10, 1.0, 0.002814, 5.792e-10, 1.0, 0.002814, 5.792e-10, 1.0, 0.002814, 5.792e-10, 1.0, 0.002814, 2.896e-10, -1.0, 0.002814, 2.896e-10, -1.0, 0.002814, 2.896e-10, -1.0, 0.002814, 2.896e-10, -1.0, 0.002814, 0.9292, -0.3697, 0.0005201, 0.9292, -0.3697, 0.0005201, 0.9292, -0.3697, 0.0005201, 0.9292, -0.3697, 0.0005201, -0.9292, 0.3697, 0.0005202, -0.9292, 0.3697, 0.0005202, -0.9292, 0.3697, 0.0005202, -0.9292, 0.3697, 0.0005202, -2.896e-10, -1.0, -0.002814, -2.896e-10, -1.0, -0.002814, -2.896e-10, -1.0, -0.002814, -2.896e-10, -1.0, -0.002814, -0.9292, -0.3697, 0.0005201, -0.9292, -0.3697, 0.0005201, -0.9292, -0.3697, 0.0005201, -0.9292, -0.3697, 0.0005201, 0.9292, -0.3697, -0.0005202, 0.9292, -0.3697, -0.0005202, 0.9292, -0.3697, -0.0005202, 0.9292, -0.3697, -0.0005202, -2.896e-10, 1.0, -0.002814, -2.896e-10, 1.0, -0.002814, -2.896e-10, 1.0, -0.002814, -2.896e-10, 1.0, -0.002814, -0.7862, -0.3256, 0.5253, -0.7862, -0.3256, 0.5253, -0.7862, -0.3256, 0.5253, -0.7862, -0.3256, 0.5253, -0.5414, -0.2243, 0.8103, -0.5414, -0.2243, 0.8103, -0.5414, -0.2243, 0.8103, -0.5414, -0.2243, 0.8103, -0.5414, 0.2243, 0.8103, -0.5414, 0.2243, 0.8103, -0.5414, 0.2243, 0.8103, -0.5414, 0.2243, 0.8103, -0.7862, 0.3256, 0.5253, -0.7862, 0.3256, 0.5253, -0.7862, 0.3256, 0.5253, -0.7862, 0.3256, 0.5253, -0.5769, -0.7862, -0.2216, -0.5769, -0.7862, -0.2216, -0.5769, -0.7862, -0.2216, -0.5769, -0.7862, -0.2216, -0.5769, 0.7862, -0.2216, -0.5769, 0.7862, -0.2216, -0.5769, 0.7862, -0.2216, -0.5769, 0.7862, -0.2216, -0.4749, -0.8609, -0.1824, -0.4749, -0.8609, -0.1824, -0.4749, -0.8609, -0.1824, -0.4749, -0.8609, -0.1824, -0.8707, -0.3607, -0.3344, -0.8707, -0.3607, -0.3344, -0.8707, -0.3607, -0.3344, -0.8707, -0.3607, -0.3344, 0.226, 0.0936, 0.9696, 0.226, 0.0936, 0.9696, 0.226, 0.0936, 0.9696, 0.226, 0.0936, 0.9696, 0.226, -0.0936, 0.9696, 0.226, -0.0936, 0.9696, 0.226, -0.0936, 0.9696, 0.226, -0.0936, 0.9696, 0.0936, -0.226, 0.9696, 0.0936, -0.226, 0.9696, 0.0936, -0.226, 0.9696, 0.0936, -0.226, 0.9696, -0.0936, -0.226, 0.9696, -0.0936, -0.226, 0.9696, -0.0936, -0.226, 0.9696, -0.0936, -0.226, 0.9696, -0.226, -0.0936, 0.9696, -0.226, -0.0936, 0.9696, -0.226, -0.0936, 0.9696, -0.226, -0.0936, 0.9696, -0.226, 0.0936, 0.9696, -0.226, 0.0936, 0.9696, -0.226, 0.0936, 0.9696, -0.226, 0.0936, 0.9696, -0.0936, 0.226, 0.9696, -0.0936, 0.226, 0.9696, -0.0936, 0.226, 0.9696, -0.0936, 0.226, 0.9696, 0.0936, 0.226, 0.9696, 0.0936, 0.226, 0.9696, 0.0936, 0.226, 0.9696, 0.0936, 0.226, 0.9696, -0.9293, 0.3665, 0.04433, -0.9293, 0.3665, 0.04433, -0.9293, 0.3665, 0.04433, -0.9293, 0.3665, 0.04433, 0.4107, 0.9116, 0.01397, 0.4107, 0.9116, 0.01397, 0.4107, 0.9116, 0.01397, 0.4107, 0.9116, 0.01397, 0.9333, 0.343, 0.1063, 0.9333, 0.343, 0.1063, 0.9333, 0.343, 0.1063, 0.9333, 0.343, 0.1063, 0.4107, -0.9116, 0.01397, 0.4107, -0.9116, 0.01397, 0.4107, -0.9116, 0.01397, 0.4107, -0.9116, 0.01397, -0.9293, -0.3665, 0.04433, -0.9293, -0.3665, 0.04433, -0.9293, -0.3665, 0.04433, -0.9293, -0.3665, 0.04433, -0.4023, 0.9154, 0.009485, -0.4023, 0.9154, 0.009485, -0.4023, 0.9154, 0.009485, -0.4023, 0.9154, 0.009485, 0.9333, -0.343, 0.1063, 0.9333, -0.343, 0.1063, 0.9333, -0.343, 0.1063, 0.9333, -0.343, 0.1063, -0.4023, -0.9154, 0.009485, -0.4023, -0.9154, 0.009485, -0.4023, -0.9154, 0.009485, -0.4023, -0.9154, 0.009485, 0.9045, 0.3599, -0.2286, 0.9045, 0.3599, -0.2286, 0.9045, 0.3599, -0.2286, 0.9045, 0.3599, -0.2286, 0.368, -0.9222, -0.1189, 0.368, -0.9222, -0.1189, 0.368, -0.9222, -0.1189, 0.368, -0.9222, -0.1189, -0.8459, -0.3999, 0.3528, -0.8459, -0.3999, 0.3528, -0.8459, -0.3999, 0.3528, -0.8459, -0.3999, 0.3528, -0.3471, 0.9282, 0.1341, -0.3471, 0.9282, 0.1341, -0.3471, 0.9282, 0.1341, -0.3471, 0.9282, 0.1341, 0.9045, -0.3599, -0.2286, 0.9045, -0.3599, -0.2286, 0.9045, -0.3599, -0.2286, 0.9045, -0.3599, -0.2286, -0.3471, -0.9282, 0.1341, -0.3471, -0.9282, 0.1341, -0.3471, -0.9282, 0.1341, -0.3471, -0.9282, 0.1341, -0.8459, 0.3999, 0.3528, -0.8459, 0.3999, 0.3528, -0.8459, 0.3999, 0.3528, -0.8459, 0.3999, 0.3528, 0.368, 0.9222, -0.1189, 0.368, 0.9222, -0.1189, 0.368, 0.9222, -0.1189, 0.368, 0.9222, -0.1189, -0.1963, 0.9531, 0.2303, -0.1963, 0.9531, 0.2303, -0.1963, 0.9531, 0.2303, -0.1963, 0.9531, 0.2303, 0.7284, -0.4146, -0.5455, 0.7284, -0.4146, -0.5455, 0.7284, -0.4146, -0.5455, 0.7284, -0.4146, -0.5455, -0.1963, -0.9531, 0.2303, -0.1963, -0.9531, 0.2303, -0.1963, -0.9531, 0.2303, -0.1963, -0.9531, 0.2303, -0.536, 0.4851, 0.6909, -0.536, 0.4851, 0.6909, -0.536, 0.4851, 0.6909, -0.536, 0.4851, 0.6909, 0.2324, 0.9468, -0.2226, 0.2324, 0.9468, -0.2226, 0.2324, 0.9468, -0.2226, 0.2324, 0.9468, -0.2226, 0.7284, 0.4146, -0.5455, 0.7284, 0.4146, -0.5455, 0.7284, 0.4146, -0.5455, 0.7284, 0.4146, -0.5455, 0.2324, -0.9468, -0.2226, 0.2324, -0.9468, -0.2226, 0.2324, -0.9468, -0.2226, 0.2324, -0.9468, -0.2226, -0.536, -0.4851, 0.6909, -0.536, -0.4851, 0.6909, -0.536, -0.4851, 0.6909, -0.536, -0.4851, 0.6909, 1.0, -0.008585, 0.003657, 1.0, -5.705e-07, 0.007644, 1.0, 1.889e-12, -1.175e-06, 1.0, -4.776e-07, -6.762e-07, -1.0, -1.221e-07, 8.903e-07, -1.0, 1.221e-07, 1.218e-06, -1.0, 1.221e-07, 1.218e-06, -1.0, -1.194e-07, 8.833e-07, 0.9999, -0.01144, -1.605e-07, 1.0, -0.008585, 0.003657, 1.0, -4.776e-07, -6.762e-07, 1.0, 0.0, -1.492e-07, -1.0, 1.221e-07, 1.218e-06, -1.0, 2.442e-07, 7.316e-07, -1.0, 2.388e-07, 7.207e-07, -1.0, 1.221e-07, 1.218e-06, 1.0, -0.008584, -0.003656, 0.9999, -0.01144, -1.605e-07, 1.0, 0.0, -1.492e-07, 1.0, 0.0, -4.748e-07, -1.0, 2.442e-07, 7.316e-07, -1.0, 1.857e-07, 1.429e-07, -1.0, 1.857e-07, 1.429e-07, -1.0, 2.388e-07, 7.207e-07, 1.0, -1.01e-07, -0.007646, 1.0, -0.008584, -0.003656, 1.0, 0.0, -4.748e-07, 1.0, 0.0, -8.152e-07, -1.0, 1.857e-07, 1.429e-07, -1.0, 3.078e-07, 5.003e-07, -1.0, 3.092e-07, 4.903e-07, -1.0, 1.857e-07, 1.429e-07, 0.9999, 0.01144, 3.903e-07, 1.0, 0.006673, 0.005622, 1.0, 0.008584, -0.003656, 1.0, 0.008584, -0.003656, 1.0, -6.908e-09, -0.007441, 1.0, -1.01e-07, -0.007646, 1.0, -1.01e-07, -0.007646, 1.0, -6.908e-09, -0.007441, 1.0, -0.008584, -0.003656, 1.0, -0.008584, -0.003656, 1.0, -0.006641, 0.005657, 0.9999, -0.01144, -1.605e-07, 0.9999, -0.01144, -1.605e-07, 1.0, -0.006641, 0.005657, 1.0, -0.008585, 0.003657, 1.0, -0.008585, 0.003657, 1.0, -0.006641, 0.005657, 1.0, -5.705e-07, 0.007644, 1.0, -5.705e-07, 0.007644, 1.0, 0.006673, 0.005622, 1.0, 0.008584, 0.003657, 1.0, 0.008584, 0.003657, 1.0, 0.006673, 0.005622, 0.9999, 0.01144, 3.903e-07, -7.653e-07, -0.5205, -0.8539, -7.653e-07, -0.5205, -0.8539, -7.653e-07, -0.5205, -0.8539, -7.653e-07, -0.5205, -0.8539, 0.0, -0.9653, 0.2611, 0.0, -0.9653, 0.2611, 0.0, -0.9653, 0.2611, 0.0, -0.9653, 0.2611, 2.296e-06, 0.5205, 0.8539, 2.296e-06, 0.5205, 0.8539, 2.296e-06, 0.5205, 0.8539, 2.296e-06, 0.5205, 0.8539, 0.0, 0.9653, -0.2611, 0.0, 0.9653, -0.2611, 0.0, 0.9653, -0.2611, 0.0, 0.9653, -0.2611, -7.653e-07, 0.5205, -0.8539, -7.653e-07, 0.5205, -0.8539, -7.653e-07, 0.5205, -0.8539, -7.653e-07, 0.5205, -0.8539, -3.411e-07, -0.9653, -0.2611, -3.411e-07, -0.9653, -0.2611, -3.411e-07, -0.9653, -0.2611, -3.411e-07, -0.9653, -0.2611, 7.653e-07, -0.5205, 0.8539, 7.653e-07, -0.5205, 0.8539, 7.653e-07, -0.5205, 0.8539, 7.653e-07, -0.5205, 0.8539, 0.0, 0.9653, 0.2611, 0.0, 0.9653, 0.2611, 0.0, 0.9653, 0.2611, 0.0, 0.9653, 0.2611, -1.0, -1.857e-07, 2.3e-07, -1.0, -1.221e-07, 8.903e-07, -1.0, -1.194e-07, 8.833e-07, -1.0, -1.857e-07, 2.3e-07, 1.0, -5.705e-07, 0.007644, 1.0, 0.008584, 0.003657, 1.0, 4.776e-07, -8.039e-07, 1.0, 1.889e-12, -1.175e-06, -1.0, -3.078e-07, 3.772e-07, -1.0, -1.857e-07, 2.3e-07, -1.0, -1.857e-07, 2.3e-07, -1.0, -3.092e-07, 3.664e-07, 1.0, 0.008584, 0.003657, 0.9999, 0.01144, 3.903e-07, 1.0, 3.714e-07, -2.363e-07, 1.0, 4.776e-07, -8.039e-07, -1.0, -9.48e-13, 9.089e-07, -1.0, -3.078e-07, 3.772e-07, -1.0, -3.092e-07, 3.664e-07, -1.0, -1.111e-12, 9.089e-07, 0.9999, 0.01144, 3.903e-07, 1.0, 0.008584, -0.003656, 1.0, 3.796e-07, -3.858e-07, 1.0, 3.714e-07, -2.363e-07, -1.0, 3.078e-07, 5.003e-07, -1.0, -9.48e-13, 9.089e-07, -1.0, -1.111e-12, 9.089e-07, -1.0, 3.092e-07, 4.903e-07, 1.0, 0.008584, -0.003656, 1.0, -1.01e-07, -0.007646, 1.0, 0.0, -8.152e-07, 1.0, 3.796e-07, -3.858e-07, 1.383e-08, 0.9239, -0.3827, 1.383e-08, 0.9239, -0.3827, 1.383e-08, 0.9239, -0.3827, 1.383e-08, 0.9239, -0.3827, 8.3e-08, 0.3827, -0.9239, 8.3e-08, 0.3827, -0.9239, 8.3e-08, 0.3827, -0.9239, 8.3e-08, 0.3827, -0.9239, 8.3e-08, -0.3827, -0.9239, 8.3e-08, -0.3827, -0.9239, 8.3e-08, -0.3827, -0.9239, 8.3e-08, -0.3827, -0.9239, 2.075e-08, -0.9239, -0.3827, 2.075e-08, -0.9239, -0.3827, 2.075e-08, -0.9239, -0.3827, 2.075e-08, -0.9239, -0.3827, -2.075e-08, -0.9239, 0.3827, -2.075e-08, -0.9239, 0.3827, -2.075e-08, -0.9239, 0.3827, -2.075e-08, -0.9239, 0.3827, -2.767e-08, -0.3827, 0.9239, -2.767e-08, -0.3827, 0.9239, -2.767e-08, -0.3827, 0.9239, -2.767e-08, -0.3827, 0.9239, 0.0, 0.0, 1.0, 0.0, 0.0, 1.0, 0.0, 0.0, 1.0, 0.0, 0.0, 1.0, -2.767e-08, 0.3827, 0.9239, -2.767e-08, 0.3827, 0.9239, -2.767e-08, 0.3827, 0.9239, -2.767e-08, 0.3827, 0.9239, -2.075e-08, 0.9239, 0.3827, -2.075e-08, 0.9239, 0.3827, -2.075e-08, 0.9239, 0.3827, -2.075e-08, 0.9239, 0.3827, -0.7912, 0.234, 0.565, -0.7912, 0.234, 0.565, -0.7912, 0.234, 0.565, -0.7912, 0.234, 0.565, -0.9663, 0.09852, 0.2378, -0.9663, 0.09852, 0.2378, -0.9663, 0.09852, 0.2378, -0.9663, 0.09852, 0.2378, -0.7912, 0.234, -0.565, -0.7912, 0.234, -0.565, -0.7912, 0.234, -0.565, -0.7912, 0.234, -0.565, -0.7912, -0.565, 0.234, -0.7912, -0.565, 0.234, -0.7912, -0.565, 0.234, -0.7912, -0.565, 0.234, -0.7912, 0.565, 0.234, -0.7912, 0.565, 0.234, -0.7912, 0.565, 0.234, -0.7912, 0.565, 0.234, -0.7912, 0.565, -0.234, -0.7912, 0.565, -0.234, -0.7912, 0.565, -0.234, -0.7912, 0.565, -0.234, -0.7912, -0.234, -0.565, -0.7912, -0.234, -0.565, -0.7912, -0.234, -0.565, -0.7912, -0.234, -0.565, -0.7912, -0.234, 0.565, -0.7912, -0.234, 0.565, -0.7912, -0.234, 0.565, -0.7912, -0.234, 0.565, -0.7912, -0.565, -0.234, -0.7912, -0.565, -0.234, -0.7912, -0.565, -0.234, -0.7912, -0.565, -0.234, 0.0, 0.0, 0.0, 0.0, 0.0, 0.0, 0.0, 0.0, 0.0, 0.0, 0.0, 0.0, 0.0, 0.0, 0.0, 0.0, 0.0, 0.0, 0.0, 0.0, 0.0, 0.0, 0.0, 0.0, -0.9663, -0.2378, 0.09852, -0.9663, -0.2378, 0.09852, -0.9663, -0.2378, 0.09852, -0.9663, -0.2378, 0.09852, -0.9663, -0.09852, -0.2378, -0.9663, -0.09852, -0.2378, -0.9663, -0.09852, -0.2378, -0.9663, -0.09852, -0.2378, -0.9663, 0.2378, -0.09852, -0.9663, 0.2378, -0.09852, -0.9663, 0.2378, -0.09852, -0.9663, 0.2378, -0.09852, -0.9663, 0.2378, 0.09852, -0.9663, 0.2378, 0.09852, -0.9663, 0.2378, 0.09852, -0.9663, 0.2378, 0.09852, -0.9663, -0.09852, 0.2378, -0.9663, -0.09852, 0.2378, -0.9663, -0.09852, 0.2378, -0.9663, -0.09852, 0.2378, -0.9663, -0.2379, -0.09852, -0.9663, -0.2379, -0.09852, -0.9663, -0.2379, -0.09852, -0.9663, -0.2379, -0.09852, -0.9663, 0.09852, -0.2378, -0.9663, 0.09852, -0.2378, -0.9663, 0.09852, -0.2378, -0.9663, 0.09852, -0.2378, -1.603e-07, -0.3827, -0.9239, -1.603e-07, -0.3827, -0.9239, -1.603e-07, -0.3827, -0.9239, -1.603e-07, -0.3827, -0.9239, 0.0, 0.0, 1.0, 0.0, 0.0, 1.0, 0.0, 0.0, 1.0, 0.0, 0.0, 1.0, 0.0, 0.0, 1.0, 0.0, 0.0, 1.0, 0.0, 0.0, 1.0, 0.0, 0.0, 1.0, 0.0, 0.0, 1.0, 0.0, 0.0, 1.0, 0.0, 0.0, 1.0, 0.0, 0.0, 1.0, 0.0, 0.0, 1.0, 0.0, 0.0, 1.0, 0.0, 0.0, 1.0, 0.0, 0.0, 1.0, 0.0, 0.0, 1.0, 0.0, 0.0, 1.0, 0.0, 0.0, 1.0, 0.0, 0.0, 1.0, 0.0, 0.0, 1.0, 0.0, 0.0, 1.0, 0.0, 0.0, 1.0, 0.0, 0.0, 1.0, 0.0, 0.0, 1.0, 0.0, 0.0, 1.0, 0.0, 0.0, 1.0, 0.0, 0.0, 1.0, 1.0, 0.0, 0.0, 1.0, 0.0, 0.0, 1.0, 0.0, 0.0, 1.0, 0.0, 0.0, 1.0, 0.0, 0.0, 1.0, 0.0, 0.0, 1.0, 0.0, 0.0, 1.0, 0.0, 0.0, 1.0, 1.061e-06, 0.0, 1.0, 1.061e-06, 0.0, 1.0, 1.061e-06, 0.0, 1.0, 1.061e-06, 0.0, 1.0, -2.122e-06, 0.0, 1.0, -2.122e-06, 0.0, 1.0, -2.122e-06, 0.0, 1.0, -2.122e-06, 0.0, 1.0, 2.122e-06, 0.0, 1.0, 2.122e-06, 0.0, 1.0, 2.122e-06, 0.0, 1.0, 2.122e-06, 0.0, 1.0, 0.0, 0.0, 1.0, 0.0, 0.0, 1.0, 0.0, 0.0, 1.0, 0.0, 0.0, 1.0, 1.061e-06, 0.0, 1.0, 1.061e-06, 0.0, 1.0, 1.061e-06, 0.0, 1.0, 1.061e-06, 0.0, 1.0, 2.122e-06, 0.0, 1.0, 2.122e-06, 0.0, 1.0, 2.122e-06, 0.0, 1.0, 2.122e-06, 0.0, 1.0, 1.156e-07, 0.0, 1.0, 1.156e-07, 0.0, 1.0, 1.156e-07, 0.0, 1.0, 1.156e-07, 0.0, 1.0, 1.156e-07, 0.0, 1.0, 1.156e-07, 0.0, 1.0, 1.156e-07, 0.0, 1.0, 1.156e-07, 0.0, -8.013e-08, 0.9239, -0.3827, -8.013e-08, 0.9239, -0.3827, -8.013e-08, 0.9239, -0.3827, -8.013e-08, 0.9239, -0.3827, 1.202e-07, 0.9239, 0.3827, 1.202e-07, 0.9239, 0.3827, 1.202e-07, 0.9239, 0.3827, 1.202e-07, 0.9239, 0.3827, 3.205e-07, -0.3827, 0.9239, 3.205e-07, -0.3827, 0.9239, 3.205e-07, -0.3827, 0.9239, 3.205e-07, -0.3827, 0.9239, -8.013e-08, -0.9239, -0.3827, -8.013e-08, -0.9239, -0.3827, -8.013e-08, -0.9239, -0.3827, -8.013e-08, -0.9239, -0.3827, -1.603e-07, 0.3827, -0.9239, -1.603e-07, 0.3827, -0.9239, -1.603e-07, 0.3827, -0.9239, -1.603e-07, 0.3827, -0.9239, 4.808e-07, 0.3827, 0.9239, 4.808e-07, 0.3827, 0.9239, 4.808e-07, 0.3827, 0.9239, 4.808e-07, 0.3827, 0.9239, 1.202e-07, -0.9239, 0.3827, 1.202e-07, -0.9239, 0.3827, 1.202e-07, -0.9239, 0.3827, 1.202e-07, -0.9239, 0.3827, 2.767e-08, 0.9239, -0.3827, 2.767e-08, 0.9239, -0.3827, 2.767e-08, 0.9239, -0.3827, 2.767e-08, 0.9239, -0.3827, 5.533e-08, 0.3827, -0.9239, 5.533e-08, 0.3827, -0.9239, 5.533e-08, 0.3827, -0.9239, 5.533e-08, 0.3827, -0.9239, 5.533e-08, -0.3827, -0.9239, 5.533e-08, -0.3827, -0.9239, 5.533e-08, -0.3827, -0.9239, 5.533e-08, -0.3827, -0.9239, 1.383e-08, -0.9239, -0.3827, 1.383e-08, -0.9239, -0.3827, 1.383e-08, -0.9239, -0.3827, 1.383e-08, -0.9239, -0.3827, -2.075e-08, -0.9239, 0.3827, -2.075e-08, -0.9239, 0.3827, -2.075e-08, -0.9239, 0.3827, -2.075e-08, -0.9239, 0.3827, -2.767e-08, -0.3827, 0.9239, -2.767e-08, -0.3827, 0.9239, -2.767e-08, -0.3827, 0.9239, -2.767e-08, -0.3827, 0.9239, 0.0, 0.0, 1.0, 0.0, 0.0, 1.0, 0.0, 0.0, 1.0, 0.0, 0.0, 1.0, -4.15e-08, 0.3827, 0.9239, -4.15e-08, 0.3827, 0.9239, -4.15e-08, 0.3827, 0.9239, -4.15e-08, 0.3827, 0.9239, -2.075e-08, 0.9239, 0.3827, -2.075e-08, 0.9239, 0.3827, -2.075e-08, 0.9239, 0.3827, -2.075e-08, 0.9239, 0.3827, -0.7912, 0.234, 0.565, -0.7912, 0.234, 0.565, -0.7912, 0.234, 0.565, -0.7912, 0.234, 0.565, -0.9663, 0.09852, 0.2378, -0.9663, 0.09852, 0.2378, -0.9663, 0.09852, 0.2378, -0.9663, 0.09852, 0.2378, -0.7912, 0.234, -0.565, -0.7912, 0.234, -0.565, -0.7912, 0.234, -0.565, -0.7912, 0.234, -0.565, -0.7912, -0.565, 0.234, -0.7912, -0.565, 0.234, -0.7912, -0.565, 0.234, -0.7912, -0.565, 0.234, -0.7912, 0.565, 0.234, -0.7912, 0.565, 0.234, -0.7912, 0.565, 0.234, -0.7912, 0.565, 0.234, -0.7912, 0.565, -0.234, -0.7912, 0.565, -0.234, -0.7912, 0.565, -0.234, -0.7912, 0.565, -0.234, -0.7912, -0.234, -0.565, -0.7912, -0.234, -0.565, -0.7912, -0.234, -0.565, -0.7912, -0.234, -0.565, -0.7912, -0.234, 0.565, -0.7912, -0.234, 0.565, -0.7912, -0.234, 0.565, -0.7912, -0.234, 0.565, -0.7912, -0.565, -0.234, -0.7912, -0.565, -0.234, -0.7912, -0.565, -0.234, -0.7912, -0.565, -0.234, 0.0, 0.0, 1.0, 0.0, 0.0, 1.0, 0.0, 0.0, 1.0, 0.0, 0.0, 1.0, 0.0, 0.0, 1.0, 0.0, 0.0, 1.0, 0.0, 0.0, 1.0, 0.0, 0.0, 1.0, -0.9663, -0.2378, 0.09852, -0.9663, -0.2378, 0.09852, -0.9663, -0.2378, 0.09852, -0.9663, -0.2378, 0.09852, -0.9663, -0.09852, -0.2378, -0.9663, -0.09852, -0.2378, -0.9663, -0.09852, -0.2378, -0.9663, -0.09852, -0.2378, -0.9663, 0.2378, -0.09852, -0.9663, 0.2378, -0.09852, -0.9663, 0.2378, -0.09852, -0.9663, 0.2378, -0.09852, -0.9663, 0.2378, 0.09852, -0.9663, 0.2378, 0.09852, -0.9663, 0.2378, 0.09852, -0.9663, 0.2378, 0.09852, -0.9663, -0.09852, 0.2378, -0.9663, -0.09852, 0.2378, -0.9663, -0.09852, 0.2378, -0.9663, -0.09852, 0.2378, -0.9663, -0.2378, -0.09852, -0.9663, -0.2378, -0.09852, -0.9663, -0.2378, -0.09852, -0.9663, -0.2378, -0.09852, -0.9663, 0.09852, -0.2378, -0.9663, 0.09852, -0.2378, -0.9663, 0.09852, -0.2378, -0.9663, 0.09852, -0.2378, 0.0, -0.3827, -0.9239, 0.0, -0.3827, -0.9239, 0.0, -0.3827, -0.9239, 0.0, -0.3827, -0.9239, 0.0, 0.0, 1.0, 0.0, 0.0, 1.0, 0.0, 0.0, 1.0, 0.0, 0.0, 1.0, 0.0, 0.0, 1.0, 0.0, 0.0, 1.0, 0.0, 0.0, 1.0, 0.0, 0.0, 1.0, 0.0, 0.0, 1.0, 0.0, 0.0, 1.0, 0.0, 0.0, 1.0, 0.0, 0.0, 1.0, 0.0, 0.0, 1.0, 0.0, 0.0, 1.0, 0.0, 0.0, 1.0, 0.0, 0.0, 1.0, 0.0, 0.0, 1.0, 0.0, 0.0, 1.0, 0.0, 0.0, 1.0, 0.0, 0.0, 1.0, 0.0, 0.0, 1.0, 0.0, 0.0, 1.0, 0.0, 0.0, 1.0, 0.0, 0.0, 1.0, 0.0, 0.0, 1.0, 0.0, 0.0, 1.0, 0.0, 0.0, 1.0, 0.0, 0.0, 1.0, 1.0, 0.0, 0.0, 1.0, 0.0, 0.0, 1.0, 0.0, 0.0, 1.0, 0.0, 0.0, 1.0, 0.0, 0.0, 1.0, 0.0, 0.0, 1.0, 0.0, 0.0, 1.0, 0.0, 0.0, 1.0, 1.061e-06, 0.0, 1.0, 1.061e-06, 0.0, 1.0, 1.061e-06, 0.0, 1.0, 1.061e-06, 0.0, 1.0, 0.0, 0.0, 1.0, 0.0, 0.0, 1.0, 0.0, 0.0, 1.0, 0.0, 0.0, 1.0, 0.0, 0.0, 1.0, 0.0, 0.0, 1.0, 0.0, 0.0, 1.0, 0.0, 0.0, 1.0, 0.0, 0.0, 1.0, 0.0, 0.0, 1.0, 0.0, 0.0, 1.0, 0.0, 0.0, 1.0, 1.061e-06, 0.0, 1.0, 1.061e-06, 0.0, 1.0, 1.061e-06, 0.0, 1.0, 1.061e-06, 0.0, 1.0, 2.122e-06, 0.0, 1.0, 2.122e-06, 0.0, 1.0, 2.122e-06, 0.0, 1.0, 2.122e-06, 0.0, 1.0, 2.312e-07, 0.0, 1.0, 2.312e-07, 0.0, 1.0, 2.312e-07, 0.0, 1.0, 2.312e-07, 0.0, 1.0, 2.312e-07, 0.0, 1.0, 2.312e-07, 0.0, 1.0, 2.312e-07, 0.0, 1.0, 2.312e-07, 0.0, -8.013e-08, 0.9239, -0.3827, -8.013e-08, 0.9239, -0.3827, -8.013e-08, 0.9239, -0.3827, -8.013e-08, 0.9239, -0.3827, 1.202e-07, 0.9239, 0.3827, 1.202e-07, 0.9239, 0.3827, 1.202e-07, 0.9239, 0.3827, 1.202e-07, 0.9239, 0.3827, 4.006e-07, -0.3827, 0.9239, 4.006e-07, -0.3827, 0.9239, 4.006e-07, -0.3827, 0.9239, 4.006e-07, -0.3827, 0.9239, -8.013e-08, -0.9239, -0.3827, -8.013e-08, -0.9239, -0.3827, -8.013e-08, -0.9239, -0.3827, -8.013e-08, -0.9239, -0.3827, -3.205e-07, 0.3827, -0.9239, -3.205e-07, 0.3827, -0.9239, -3.205e-07, 0.3827, -0.9239, -3.205e-07, 0.3827, -0.9239, 3.606e-07, 0.3827, 0.9239, 3.606e-07, 0.3827, 0.9239, 3.606e-07, 0.3827, 0.9239, 3.606e-07, 0.3827, 0.9239, 1.202e-07, -0.9239, 0.3827, 1.202e-07, -0.9239, 0.3827, 1.202e-07, -0.9239, 0.3827, 1.202e-07, -0.9239, 0.3827])] * 3)])

# ---- objects
ob_sphere = bpy.data.objects.new('Sphere', me_sphere)

# ---- transforms, parenting, visibility, modifiers, constraints
ob_sphere.location = (-10.1, 0.0, 0.0)
ob_sphere.rotation_euler = (-1.629e-07, -0.0, 0.0)
ob_sphere.scale = (2.574, 1.0, 1.0)
ob_sphere.color = (0.8, 0.8, 0.8, 1.0)
ob_sphere.lineart.crease_threshold = 0.0
_vg = ob_sphere.vertex_groups.new(name='Bone')
_vg = ob_sphere.vertex_groups.new(name='Bone.001')

# ---- collection membership
col_collection.objects.link(ob_sphere)

# ---- scene / render settings (as saved in the file)
scene.frame_start = 1; scene.frame_end = 60; scene.frame_set(47)
scene.render.engine = 'BLENDER_EEVEE_NEXT'
scene.cycles.use_denoising = False
scene.cycles.samples = 128
scene.cycles.sampling_pattern = 'TABULATED_SOBOL'
scene.cycles.use_adaptive_sampling = False
scene.cycles.use_light_tree = False
scene.view_settings.view_transform = 'Filmic'
bpy.context.view_layer.update()

# ---- added for rendering (the .blend has no active camera and no usable light): camera, sun
cam_auto = bpy.data.cameras.new('AutoCamera')
cam_auto.lens = 50.0
cam_auto.sensor_width = 36.0
cam_auto.clip_end = 1000.0
ob_auto_camera = bpy.data.objects.new('AutoCamera', cam_auto)
scene.collection.objects.link(ob_auto_camera)
ob_auto_camera.location = (0.696929, -10.8943, 7.70865)
ob_auto_camera.rotation_euler = (1.09748, -7.21219e-08, 0.694738)
scene.camera = ob_auto_camera
light_auto_sun = bpy.data.lights.new('AutoSun', 'SUN')
light_auto_sun.energy = 3.0
light_auto_sun.angle = 0.0523599
ob_auto_sun = bpy.data.objects.new('AutoSun', light_auto_sun)
scene.collection.objects.link(ob_auto_sun)
ob_auto_sun.rotation_euler = (0.872665, 0.174533, 0.523599)
bpy.context.view_layer.update()

